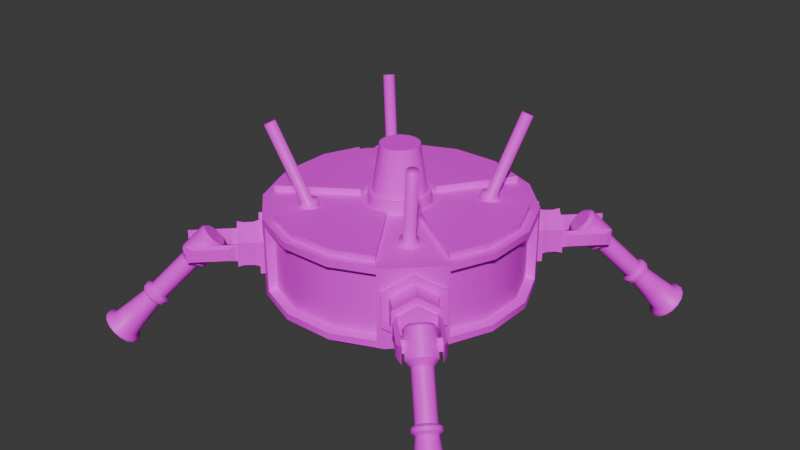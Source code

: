 # Source: JohnFog.blend  (saved by Blender 4.1.23; exported with 4.5.12 LTS)
import bpy
from mathutils import Matrix  # noqa: F401  (used for matrix-valued properties, if any)

bpy.ops.wm.read_factory_settings(use_empty=True)
scene = bpy.context.scene
scene.name = 'Scene'

# ---- collections
col_collection = bpy.data.collections.new('Collection'); scene.collection.children.link(col_collection)

# ---- images (referenced by path relative to the original .blend; pixels are not part of the script)
import os
ASSET_DIR = os.environ.get("B2B_ASSET_DIR", "")  # directory of the original .blend (textures are referenced by path, not embedded)
HERE = os.path.dirname(os.path.abspath(__file__))  # packed textures are extracted next to this script under _unpacked/

def load_image(name, relpath, width, height, colorspace="sRGB"):
    """Load a texture the original file referenced (path relative to the .blend, or extracted next to this script)."""
    p = next((c for c in (os.path.join(HERE, relpath), os.path.join(ASSET_DIR, relpath)) if relpath and os.path.exists(c)), "")
    if p:
        img = bpy.data.images.load(p, check_existing=True)
        img.name = name
    else:  # same state as the original file: an image datablock whose file is absent (Cycles renders it pink)
        img = bpy.data.images.new(name, width, height)
        img.source = "FILE"
        img.filepath = "//" + (relpath or name)
    img.colorspace_settings.name = colorspace
    return img
img_texcleanerr = load_image('TexCleanerr', 'textures/TexCleanerr.png', 1024, 1024, 'sRGB')

# ---- materials (node trees are filled in below, after node groups)
mat_matcleaner = bpy.data.materials.new('MatCleaner')
mat_matcleaner.use_transparent_shadow = False

# ---- node groups
ng_auto_smooth = bpy.data.node_groups.new('Auto Smooth', 'GeometryNodeTree')
_s = ng_auto_smooth.interface.new_socket(name='Geometry', in_out='OUTPUT', socket_type='NodeSocketGeometry')
_s = ng_auto_smooth.interface.new_socket(name='Geometry', in_out='INPUT', socket_type='NodeSocketGeometry')
_s = ng_auto_smooth.interface.new_socket(name='Angle', in_out='INPUT', socket_type='NodeSocketFloat')
_s.subtype = 'ANGLE'
_s.min_value = 0.0
_s.max_value = 3.142
ng_auto_smooth.is_modifier = True
_N = ng_auto_smooth.nodes; _L = ng_auto_smooth.links
n0 = _N.new('NodeGroupOutput'); n0.name = 'Group Output'; n0.location = (480, -100)
n1 = _N.new('NodeGroupInput'); n1.name = 'Group Input'; n1.location = (-420, -300)
n2 = _N.new('NodeGroupInput'); n2.name = 'Group Input.001'; n2.location = (-60, -100)
n3 = _N.new('GeometryNodeSetShadeSmooth'); n3.name = 'Set Shade Smooth'; n3.location = (120, -100)
n3.domain = 'EDGE'
n4 = _N.new('GeometryNodeSetShadeSmooth'); n4.name = 'Set Shade Smooth.001'; n4.location = (300, -100)
n5 = _N.new('GeometryNodeInputMeshEdgeAngle'); n5.name = 'Edge Angle'; n5.location = (-420, -220)
n6 = _N.new('GeometryNodeInputEdgeSmooth'); n6.name = 'Is Edge Smooth'; n6.location = (-60, -160)
n7 = _N.new('GeometryNodeInputShadeSmooth'); n7.name = 'Is Face Smooth'; n7.location = (-240, -340)
n8 = _N.new('FunctionNodeBooleanMath'); n8.name = 'Boolean Math'; n8.location = (-60, -220)
n9 = _N.new('FunctionNodeCompare'); n9.name = 'Compare'; n9.location = (-240, -180)
n9.operation = 'LESS_EQUAL'
_L.new(n5.outputs[0], n9.inputs[0])
_L.new(n4.outputs[0], n0.inputs[0])
_L.new(n1.outputs[1], n9.inputs[1])
_L.new(n9.outputs[0], n8.inputs[0])
_L.new(n7.outputs[0], n8.inputs[1])
_L.new(n2.outputs[0], n3.inputs[0])
_L.new(n6.outputs[0], n3.inputs[1])
_L.new(n3.outputs[0], n4.inputs[0])
_L.new(n8.outputs[0], n3.inputs[2])
n0.is_active_output = True

# ---- material node trees
mat_matcleaner.use_nodes = True; mat_matcleaner.node_tree.nodes.clear()
_N = mat_matcleaner.node_tree.nodes; _L = mat_matcleaner.node_tree.links
n0 = _N.new('ShaderNodeBsdfPrincipled'); n0.name = 'Principled BSDF'; n0.location = (10, 300)
n0.inputs[3].default_value = 1.45
n1 = _N.new('ShaderNodeOutputMaterial'); n1.name = 'Material Output'; n1.location = (300, 300)
n2 = _N.new('ShaderNodeTexImage'); n2.name = 'Image Texture'; n2.location = (-408, 126)
n2.image = img_texcleanerr
_L.new(n0.outputs[0], n1.inputs[0])
_L.new(n2.outputs[0], n0.inputs[0])
n1.is_active_output = True

# ---- world
world_world = bpy.data.worlds.new('World'); scene.world = world_world
world_world.use_nodes = True; world_world.node_tree.nodes.clear()
_N = world_world.node_tree.nodes; _L = world_world.node_tree.links
n0 = _N.new('ShaderNodeOutputWorld'); n0.name = 'World Output'; n0.location = (300, 300)
n1 = _N.new('ShaderNodeBackground'); n1.name = 'Background'; n1.location = (10, 300)
n1.inputs[0].default_value = (0.05088, 0.05088, 0.05088, 1.0)
_L.new(n1.outputs[0], n0.inputs[0])
n0.is_active_output = True
world_world.color = (0.05088, 0.05088, 0.05088)
world_world.use_sun_shadow = False
world_world.sun_shadow_jitter_overblur = 0.0

# ---- meshes
me_cylinder_002 = bpy.data.meshes.new('Cylinder.002')
me_cylinder_002.from_pydata([(1.46e-07, 1.0, 3.676), (0.3827, 0.9239, 3.676), (0.7071, 0.7071, 3.676), (0.9239, 0.3827, 3.676), (1.0, 3.539e-08, 3.676), (0.9239, -0.3827, 3.676), (0.7071, -0.7071, 3.676), (0.3827, -0.9239, 3.676), (1.46e-07, -1.0, 3.676), (-0.3827, -0.9239, 3.676), (-0.7071, -0.7071, 3.676), (-0.9239, -0.3827, 3.676), (-1.0, 3.539e-08, 3.676), (-0.9239, 0.3827, 3.676), (-0.7071, 0.7071, 3.676), (-0.3827, 0.9239, 3.676), (1.5e-07, 0.6698, 3.281), (0.2563, 0.6188, 3.281), (0.4736, 0.4736, 3.281), (0.6188, 0.2563, 3.281), (0.6698, -4.334e-08, 3.281), (0.6188, -0.2563, 3.281), (0.4736, -0.4736, 3.281), (0.2563, -0.6188, 3.281), (1.5e-07, -0.6698, 3.281), (-0.2563, -0.6188, 3.281), (-0.4736, -0.4736, 3.281), (-0.6188, -0.2563, 3.281), (-0.6698, -4.334e-08, 3.281), (-0.6188, 0.2563, 3.281), (-0.4736, 0.4736, 3.281), (-0.2563, 0.6188, 3.281), (1.5e-07, 0.6698, 0.1622), (0.2563, 0.6188, 0.1622), (0.4736, 0.4736, 0.1622), (0.6188, 0.2563, 0.1622), (0.6698, -4.334e-08, 0.1622), (0.6188, -0.2563, 0.1622), (0.4736, -0.4736, 0.1622), (0.2563, -0.6188, 0.1622), (1.5e-07, -0.6698, 0.1622), (-0.2563, -0.6188, 0.1622), (-0.4736, -0.4736, 0.1622), (-0.6188, -0.2563, 0.1622), (-0.6698, -4.334e-08, 0.1622), (-0.6188, 0.2563, 0.1622), (-0.4736, 0.4736, 0.1622), (-0.2563, 0.6188, 0.1622), (1.483e-07, 0.6894, -0.4508), (0.2638, 0.6369, -0.4508), (0.4875, 0.4875, -0.4508), (0.6369, 0.2638, -0.4508), (0.6894, 1.977e-08, -0.4508), (0.6369, -0.2638, -0.4508), (0.4875, -0.4875, -0.4508), (0.2638, -0.6369, -0.4508), (1.483e-07, -0.6894, -0.4508), (-0.2638, -0.6369, -0.4508), (-0.4875, -0.4875, -0.4508), (-0.6369, -0.2638, -0.4508), (-0.6894, 1.977e-08, -0.4508), (-0.6369, 0.2638, -0.4508), (-0.4875, 0.4875, -0.4508), (-0.2638, 0.6369, -0.4508), (0.7186, -0.7186, -3.195), (-0.3889, -0.9389, -3.195), (0.5187, 1.252, -3.625), (0.9584, 0.9584, -3.625), (1.252, 0.5187, -3.625), (0.9584, -0.9584, -3.625), (0.5187, -1.252, -3.625), (0.9389, -0.3889, -3.195), (-0.7186, -0.7186, -3.195), (-0.9389, -0.3889, -3.195), (-0.9389, 0.3889, -3.195), (-0.7186, 0.7186, -3.195), (1.252, -0.5187, -3.625), (-1.252, -0.5187, -3.625), (-1.252, 0.5187, -3.625), (0.9389, 0.3889, -3.195), (1.016, -1.007e-07, -3.195), (-1.016, -1.007e-07, -3.195), (-0.3889, 0.9389, -3.195), (-4.006e-07, 1.355, -3.625), (-0.5187, -1.252, -3.625), (-0.9584, -0.9584, -3.625), (-1.355, 8.362e-08, -3.625), (-0.5187, 1.252, -3.625), (-2.237e-07, 1.016, -3.195), (0.3889, 0.9389, -3.195), (0.7186, 0.7186, -3.195), (0.3889, -0.9389, -3.195), (-2.237e-07, -1.016, -3.195), (-3.485e-07, 1.321, -3.428), (0.5057, 1.221, -3.428), (0.9344, 0.9344, -3.428), (1.221, 0.5057, -3.428), (1.321, 8.019e-08, -3.428), (1.221, -0.5057, -3.428), (0.9344, -0.9344, -3.428), (0.5057, -1.221, -3.428), (-3.485e-07, -1.321, -3.428), (-0.5057, -1.221, -3.428), (-0.9344, -0.9344, -3.428), (-1.221, -0.5057, -3.428), (-1.321, 8.019e-08, -3.428), (-1.221, 0.5057, -3.428), (-0.9344, 0.9344, -3.428), (-0.5057, 1.221, -3.428), (1.355, 8.362e-08, -3.625), (-4.006e-07, -1.355, -3.625), (-0.9584, 0.9584, -3.625), (0.603, -0.603, -1.823), (-0.3263, -0.7879, -1.823), (-0.7879, -0.3263, -1.823), (-0.603, -0.603, -1.823), (0.7879, -0.3263, -1.823), (-0.7879, 0.3263, -1.823), (-0.603, 0.603, -1.823), (0.8528, -4.045e-08, -1.823), (0.7879, 0.3263, -1.823), (-0.8528, -4.045e-08, -1.823), (-0.3263, 0.7879, -1.823), (0.3263, -0.7879, -1.823), (-3.771e-08, -0.8528, -1.823), (0.3263, 0.7879, -1.823), (-3.771e-08, 0.8528, -1.823), (0.603, 0.603, -1.823), (0.6489, 0.6489, -0.02125), (0.651, 0.651, -0.2712), (0.9207, -5.495e-08, -0.2712), (0.9177, -8.187e-08, -0.02125), (0.8479, -0.3512, -0.02125), (0.8506, -0.3523, -0.2712), (0.3512, -0.8479, -0.02125), (0.3523, -0.8506, -0.2712), (-0.3523, -0.8506, -0.2712), (-0.3512, -0.8479, -0.02125), (-0.6489, -0.6489, -0.02125), (-0.651, -0.651, -0.2712), (-0.9177, -8.187e-08, -0.02125), (-0.9207, -5.495e-08, -0.2712), (-0.6489, 0.6489, -0.02125), (-0.651, 0.651, -0.2712), (2.194e-07, 0.9207, -0.2712), (2.216e-07, 0.9177, -0.02125), (0.3512, 0.8479, -0.02125), (0.3523, 0.8506, -0.2712), (0.8479, 0.3512, -0.02125), (0.8506, 0.3523, -0.2712), (0.6489, -0.6489, -0.02125), (0.651, -0.651, -0.2712), (2.216e-07, -0.9177, -0.02125), (2.194e-07, -0.9207, -0.2712), (-0.8479, -0.3512, -0.02125), (-0.8506, -0.3523, -0.2712), (-0.8479, 0.3512, -0.02125), (-0.8506, 0.3523, -0.2712), (-0.3523, 0.8506, -0.2712), (-0.3512, 0.8479, -0.02125), (1.378e-07, 0.7975, 5.676), (1.46e-07, 1.0, 5.477), (0.3052, 0.7368, 5.676), (0.3827, 0.9239, 5.477), (0.5639, 0.5639, 5.676), (0.7071, 0.7071, 5.477), (0.7368, 0.3052, 5.676), (0.9239, 0.3827, 5.477), (0.7975, 4.098e-08, 5.676), (1.0, 3.539e-08, 5.477), (0.7368, -0.3052, 5.676), (0.9239, -0.3827, 5.477), (0.5639, -0.5639, 5.676), (0.7071, -0.7071, 5.477), (0.3052, -0.7368, 5.676), (0.3827, -0.9239, 5.477), (2.868e-07, -0.7975, 5.676), (1.46e-07, -1.0, 5.477), (-0.3052, -0.7368, 5.676), (-0.3827, -0.9239, 5.477), (-0.5639, -0.5639, 5.676), (-0.7071, -0.7071, 5.477), (-0.7368, -0.3052, 5.676), (-0.9239, -0.3827, 5.477), (-0.7975, 4.47e-08, 5.676), (-1.0, 3.539e-08, 5.477), (-0.7368, 0.3052, 5.676), (-0.9239, 0.3827, 5.477), (-0.5639, 0.5639, 5.676), (-0.7071, 0.7071, 5.477), (-0.3052, 0.7368, 5.676), (-0.3827, 0.9239, 5.477)], [], [(15, 191, 161, 0), (2, 165, 167, 3), (3, 167, 169, 4), (4, 169, 171, 5), (5, 171, 173, 6), (6, 173, 175, 7), (7, 175, 177, 8), (8, 177, 179, 9), (9, 179, 181, 10), (10, 181, 183, 11), (11, 183, 185, 12), (12, 185, 187, 13), (13, 187, 189, 14), (14, 189, 191, 15), (0, 161, 163, 1), (1, 163, 165, 2), (5, 6, 22, 21), (28, 29, 45, 44), (10, 11, 27, 26), (15, 0, 16, 31), (3, 4, 20, 19), (8, 9, 25, 24), (13, 14, 30, 29), (1, 2, 18, 17), (6, 7, 23, 22), (11, 12, 28, 27), (4, 5, 21, 20), (9, 10, 26, 25), (14, 15, 31, 30), (2, 3, 19, 18), (7, 8, 24, 23), (12, 13, 29, 28), (0, 1, 17, 16), (130, 133, 53, 52), (21, 22, 38, 37), (29, 30, 46, 45), (22, 23, 39, 38), (30, 31, 47, 46), (23, 24, 40, 39), (16, 17, 33, 32), (31, 16, 32, 47), (24, 25, 41, 40), (17, 18, 34, 33), (25, 26, 42, 41), (18, 19, 35, 34), (26, 27, 43, 42), (19, 20, 36, 35), (27, 28, 44, 43), (20, 21, 37, 36), (139, 155, 59, 58), (149, 130, 52, 51), (141, 157, 61, 60), (35, 36, 131, 148), (43, 44, 140, 154), (133, 151, 54, 53), (143, 158, 63, 62), (135, 153, 56, 55), (45, 46, 142, 156), (38, 39, 134, 150), (158, 144, 48, 63), (153, 136, 57, 56), (129, 149, 51, 50), (40, 41, 137, 152), (155, 141, 60, 59), (115, 114, 73, 72), (39, 40, 152, 134), (144, 147, 49, 48), (136, 139, 58, 57), (157, 143, 62, 61), (151, 135, 55, 54), (47, 32, 145, 159), (32, 33, 146, 145), (42, 43, 154, 138), (34, 35, 148, 128), (41, 42, 138, 137), (147, 129, 50, 49), (44, 45, 156, 140), (37, 38, 150, 132), (46, 47, 159, 142), (36, 37, 132, 131), (120, 119, 80, 79), (114, 121, 81, 73), (119, 116, 71, 80), (121, 117, 74, 81), (116, 112, 64, 71), (117, 118, 75, 74), (112, 123, 91, 64), (118, 122, 82, 75), (123, 124, 92, 91), (126, 125, 89, 88), (122, 126, 88, 82), (124, 113, 65, 92), (125, 127, 90, 89), (113, 115, 72, 65), (127, 120, 79, 90), (88, 89, 94, 93), (98, 99, 69, 76), (82, 88, 93, 108), (92, 65, 102, 101), (89, 90, 95, 94), (65, 72, 103, 102), (90, 79, 96, 95), (72, 73, 104, 103), (79, 80, 97, 96), (73, 81, 105, 104), (80, 71, 98, 97), (81, 74, 106, 105), (71, 64, 99, 98), (74, 75, 107, 106), (64, 91, 100, 99), (75, 82, 108, 107), (91, 92, 101, 100), (106, 107, 111, 78), (99, 100, 70, 69), (107, 108, 87, 111), (100, 101, 110, 70), (93, 94, 66, 83), (108, 93, 83, 87), (101, 102, 84, 110), (94, 95, 67, 66), (102, 103, 85, 84), (95, 96, 68, 67), (103, 104, 77, 85), (96, 97, 109, 68), (104, 105, 86, 77), (97, 98, 76, 109), (105, 106, 78, 86), (50, 51, 120, 127), (57, 58, 115, 113), (49, 50, 127, 125), (56, 57, 113, 124), (63, 48, 126, 122), (48, 49, 125, 126), (55, 56, 124, 123), (62, 63, 122, 118), (54, 55, 123, 112), (61, 62, 118, 117), (53, 54, 112, 116), (60, 61, 117, 121), (52, 53, 116, 119), (59, 60, 121, 114), (51, 52, 119, 120), (58, 59, 114, 115), (131, 132, 133, 130), (137, 138, 139, 136), (145, 146, 147, 144), (159, 145, 144, 158), (146, 128, 129, 147), (128, 148, 149, 129), (148, 131, 130, 149), (132, 150, 151, 133), (150, 134, 135, 151), (134, 152, 153, 135), (152, 137, 136, 153), (138, 154, 155, 139), (154, 140, 141, 155), (140, 156, 157, 141), (156, 142, 143, 157), (142, 159, 158, 143), (33, 34, 128, 146), (163, 161, 160, 162), (165, 163, 162, 164), (167, 165, 164, 166), (169, 167, 166, 168), (171, 169, 168, 170), (173, 171, 170, 172), (175, 173, 172, 174), (177, 175, 174, 176), (179, 177, 176, 178), (181, 179, 178, 180), (183, 181, 180, 182), (185, 183, 182, 184), (187, 185, 184, 186), (189, 187, 186, 188), (191, 189, 188, 190), (161, 191, 190, 160), (162, 160, 190, 188, 186, 184, 182, 180, 178, 176, 174, 172, 170, 168, 166, 164)])
me_cylinder_002.polygons.foreach_set('use_smooth', [True] * 177)
_k = set([(0, 1), (0, 15), (1, 2), (2, 3), (3, 4), (4, 5), (5, 6), (6, 7), (7, 8), (8, 9), (9, 10), (10, 11), (11, 12), (12, 13), (13, 14), (14, 15), (16, 17), (16, 31), (17, 18), (18, 19), (19, 20), (20, 21), (21, 22), (22, 23), (23, 24), (24, 25), (25, 26), (26, 27), (27, 28), (28, 29), (29, 30), (30, 31), (32, 33), (32, 47), (33, 34), (34, 35), (35, 36), (36, 37), (37, 38), (38, 39), (39, 40), (40, 41), (41, 42), (42, 43), (43, 44), (44, 45), (45, 46), (46, 47), (48, 49), (48, 63), (49, 50), (50, 51), (51, 52), (52, 53), (53, 54), (54, 55), (55, 56), (56, 57), (57, 58), (58, 59), (59, 60), (60, 61), (61, 62), (62, 63), (128, 146), (128, 148), (129, 147), (129, 149), (130, 133), (130, 149), (131, 132), (131, 148), (132, 150), (133, 151), (134, 150), (134, 152), (135, 151), (135, 153), (136, 139), (136, 153), (137, 138), (137, 152), (138, 154), (139, 155), (140, 154), (140, 156), (141, 155), (141, 157), (142, 156), (142, 159), (143, 157), (143, 158), (144, 147), (144, 158), (145, 146), (145, 159), (160, 162), (160, 190), (161, 163), (161, 191), (162, 164), (163, 165), (164, 166), (165, 167), (166, 168), (167, 169), (168, 170), (169, 171), (170, 172), (171, 173), (172, 174), (173, 175), (174, 176), (175, 177), (176, 178), (177, 179), (178, 180), (179, 181), (180, 182), (181, 183), (182, 184), (183, 185), (184, 186), (185, 187), (186, 188), (187, 189), (188, 190), (189, 191)])
me_cylinder_002.attributes.new('sharp_edge', 'BOOLEAN', 'EDGE').data.foreach_set('value', [ (min(e.vertices), max(e.vertices)) in _k for e in me_cylinder_002.edges])
_uv = me_cylinder_002.uv_layers.new(name='UVMap')
_uv.uv.foreach_set('vector', [0.793, 0.905, 0.793, 0.905, 0.793, 0.905, 0.793, 0.905, 0.793, 0.905, 0.793, 0.905, 0.793, 0.905, 0.793, 0.905, 0.793, 0.905, 0.793, 0.905, 0.793, 0.905, 0.793, 0.905, 0.793, 0.905, 0.793, 0.905, 0.793, 0.905, 0.793, 0.905, 0.793, 0.905, 0.793, 0.905, 0.793, 0.905, 0.793, 0.905, 0.793, 0.905, 0.793, 0.905, 0.793, 0.905, 0.793, 0.905, 0.793, 0.905, 0.793, 0.905, 0.793, 0.905, 0.793, 0.905, 0.793, 0.905, 0.793, 0.905, 0.793, 0.905, 0.793, 0.905, 0.793, 0.905, 0.793, 0.905, 0.793, 0.905, 0.793, 0.905, 0.793, 0.905, 0.793, 0.905, 0.793, 0.905, 0.793, 0.905, 0.793, 0.905, 0.793, 0.905, 0.793, 0.905, 0.793, 0.905, 0.793, 0.905, 0.793, 0.905, 0.793, 0.905, 0.793, 0.905, 0.793, 0.905, 0.793, 0.905, 0.793, 0.905, 0.793, 0.905, 0.793, 0.905, 0.793, 0.905, 0.793, 0.905, 0.793, 0.905, 0.793, 0.905, 0.793, 0.905, 0.793, 0.905, 0.793, 0.905, 0.793, 0.905, 0.793, 0.905, 0.793, 0.905, 0.793, 0.905, 0.793, 0.905, 0.793, 0.905, 0.793, 0.905, 0.793, 0.905, 0.9465, 0.9465, 0.9465, 0.9465, 0.9465, 0.9465, 0.9465, 0.9465, 0.793, 0.905, 0.793, 0.905, 0.793, 0.905, 0.793, 0.905, 0.793, 0.905, 0.793, 0.905, 0.793, 0.905, 0.793, 0.905, 0.793, 0.905, 0.793, 0.905, 0.793, 0.905, 0.793, 0.905, 0.793, 0.905, 0.793, 0.905, 0.793, 0.905, 0.793, 0.905, 0.793, 0.905, 0.793, 0.905, 0.793, 0.905, 0.793, 0.905, 0.793, 0.905, 0.793, 0.905, 0.793, 0.905, 0.793, 0.905, 0.793, 0.905, 0.793, 0.905, 0.793, 0.905, 0.793, 0.905, 0.793, 0.905, 0.793, 0.905, 0.793, 0.905, 0.793, 0.905, 0.793, 0.905, 0.793, 0.905, 0.793, 0.905, 0.793, 0.905, 0.793, 0.905, 0.793, 0.905, 0.793, 0.905, 0.793, 0.905, 0.793, 0.905, 0.793, 0.905, 0.793, 0.905, 0.793, 0.905, 0.793, 0.905, 0.793, 0.905, 0.793, 0.905, 0.793, 0.905, 0.793, 0.905, 0.793, 0.905, 0.793, 0.905, 0.793, 0.905, 0.793, 0.905, 0.793, 0.905, 0.793, 0.905, 0.793, 0.905, 0.793, 0.905, 0.793, 0.905, 0.793, 0.905, 0.793, 0.905, 0.793, 0.905, 0.793, 0.905, 0.793, 0.905, 0.793, 0.905, 0.9465, 0.9465, 0.9465, 0.9465, 0.9465, 0.9465, 0.9465, 0.9465, 0.9465, 0.9465, 0.9465, 0.9465, 0.9465, 0.9465, 0.9465, 0.9465, 0.9465, 0.9465, 0.9465, 0.9465, 0.9465, 0.9465, 0.9465, 0.9465, 0.9465, 0.9465, 0.9465, 0.9465, 0.9465, 0.9465, 0.9465, 0.9465, 0.9465, 0.9465, 0.9465, 0.9465, 0.9465, 0.9465, 0.9465, 0.9465, 0.9465, 0.9465, 0.9465, 0.9465, 0.9465, 0.9465, 0.9465, 0.9465, 0.9465, 0.9465, 0.9465, 0.9465, 0.9465, 0.9465, 0.9465, 0.9465, 0.9465, 0.9465, 0.9465, 0.9465, 0.9465, 0.9465, 0.9465, 0.9465, 0.9465, 0.9465, 0.9465, 0.9465, 0.9465, 0.9465, 0.9465, 0.9465, 0.9465, 0.9465, 0.9465, 0.9465, 0.9465, 0.9465, 0.9465, 0.9465, 0.9465, 0.9465, 0.9465, 0.9465, 0.9465, 0.9465, 0.9465, 0.9465, 0.9465, 0.9465, 0.9465, 0.9465, 0.9465, 0.9465, 0.9465, 0.9465, 0.9465, 0.9465, 0.9465, 0.9465, 0.9465, 0.9465, 0.9465, 0.9465, 0.9465, 0.9465, 0.9465, 0.9465, 0.9465, 0.9465, 0.9465, 0.9465, 0.9465, 0.9465, 0.9465, 0.9465, 0.9465, 0.9465, 0.9465, 0.9465, 0.793, 0.905, 0.793, 0.905, 0.793, 0.905, 0.793, 0.905, 0.793, 0.905, 0.793, 0.905, 0.793, 0.905, 0.793, 0.905, 0.793, 0.905, 0.793, 0.905, 0.793, 0.905, 0.793, 0.905, 0.793, 0.905, 0.793, 0.905, 0.793, 0.905, 0.793, 0.905, 0.793, 0.905, 0.793, 0.905, 0.793, 0.905, 0.793, 0.905, 0.793, 0.905, 0.793, 0.905, 0.793, 0.905, 0.793, 0.905, 0.793, 0.905, 0.793, 0.905, 0.793, 0.905, 0.793, 0.905, 0.793, 0.905, 0.793, 0.905, 0.793, 0.905, 0.793, 0.905, 0.793, 0.905, 0.793, 0.905, 0.793, 0.905, 0.793, 0.905, 0.793, 0.905, 0.793, 0.905, 0.793, 0.905, 0.793, 0.905, 0.793, 0.905, 0.793, 0.905, 0.793, 0.905, 0.793, 0.905, 0.793, 0.905, 0.793, 0.905, 0.793, 0.905, 0.793, 0.905, 0.793, 0.905, 0.793, 0.905, 0.793, 0.905, 0.793, 0.905, 0.793, 0.905, 0.793, 0.905, 0.793, 0.905, 0.793, 0.905, 0.793, 0.905, 0.793, 0.905, 0.793, 0.905, 0.793, 0.905, 0.9465, 0.9465, 0.9465, 0.9465, 0.9465, 0.9465, 0.9465, 0.9465, 0.793, 0.905, 0.793, 0.905, 0.793, 0.905, 0.793, 0.905, 0.793, 0.905, 0.793, 0.905, 0.793, 0.905, 0.793, 0.905, 0.793, 0.905, 0.793, 0.905, 0.793, 0.905, 0.793, 0.905, 0.793, 0.905, 0.793, 0.905, 0.793, 0.905, 0.793, 0.905, 0.793, 0.905, 0.793, 0.905, 0.793, 0.905, 0.793, 0.905, 0.793, 0.905, 0.793, 0.905, 0.793, 0.905, 0.793, 0.905, 0.793, 0.905, 0.793, 0.905, 0.793, 0.905, 0.793, 0.905, 0.793, 0.905, 0.793, 0.905, 0.793, 0.905, 0.793, 0.905, 0.793, 0.905, 0.793, 0.905, 0.793, 0.905, 0.793, 0.905, 0.793, 0.905, 0.793, 0.905, 0.793, 0.905, 0.793, 0.905, 0.793, 0.905, 0.793, 0.905, 0.793, 0.905, 0.793, 0.905, 0.793, 0.905, 0.793, 0.905, 0.793, 0.905, 0.793, 0.905, 0.793, 0.905, 0.793, 0.905, 0.793, 0.905, 0.793, 0.905, 0.793, 0.905, 0.793, 0.905, 0.793, 0.905, 0.793, 0.905, 0.793, 0.905, 0.793, 0.905, 0.793, 0.905, 0.793, 0.905, 0.9465, 0.9465, 0.9465, 0.9465, 0.9465, 0.9465, 0.9465, 0.9465, 0.9465, 0.9465, 0.9465, 0.9465, 0.9465, 0.9465, 0.9465, 0.9465, 0.9465, 0.9465, 0.9465, 0.9465, 0.9465, 0.9465, 0.9465, 0.9465, 0.9465, 0.9465, 0.9465, 0.9465, 0.9465, 0.9465, 0.9465, 0.9465, 0.9465, 0.9465, 0.9465, 0.9465, 0.9465, 0.9465, 0.9465, 0.9465, 0.9465, 0.9465, 0.9465, 0.9465, 0.9465, 0.9465, 0.9465, 0.9465, 0.9465, 0.9465, 0.9465, 0.9465, 0.9465, 0.9465, 0.9465, 0.9465, 0.9465, 0.9465, 0.9465, 0.9465, 0.9465, 0.9465, 0.9465, 0.9465, 0.9465, 0.9465, 0.9465, 0.9465, 0.9465, 0.9465, 0.9465, 0.9465, 0.9465, 0.9465, 0.9465, 0.9465, 0.9465, 0.9465, 0.9465, 0.9465, 0.9465, 0.9465, 0.9465, 0.9465, 0.9465, 0.9465, 0.9465, 0.9465, 0.9465, 0.9465, 0.9465, 0.9465, 0.9465, 0.9465, 0.9465, 0.9465, 0.9465, 0.9465, 0.9465, 0.9465, 0.9465, 0.9465, 0.9465, 0.9465, 0.9465, 0.9465, 0.9465, 0.9465, 0.9465, 0.9465, 0.9465, 0.9465, 0.9465, 0.9465, 0.9465, 0.9465, 0.9465, 0.9465, 0.9465, 0.9465, 0.793, 0.905, 0.793, 0.905, 0.793, 0.905, 0.793, 0.905, 0.793, 0.905, 0.793, 0.905, 0.793, 0.905, 0.793, 0.905, 0.793, 0.905, 0.793, 0.905, 0.793, 0.905, 0.793, 0.905, 0.793, 0.905, 0.793, 0.905, 0.793, 0.905, 0.793, 0.905, 0.793, 0.905, 0.793, 0.905, 0.793, 0.905, 0.793, 0.905, 0.793, 0.905, 0.793, 0.905, 0.793, 0.905, 0.793, 0.905, 0.793, 0.905, 0.793, 0.905, 0.793, 0.905, 0.793, 0.905, 0.793, 0.905, 0.793, 0.905, 0.793, 0.905, 0.793, 0.905, 0.793, 0.905, 0.793, 0.905, 0.793, 0.905, 0.793, 0.905, 0.793, 0.905, 0.793, 0.905, 0.793, 0.905, 0.793, 0.905, 0.793, 0.905, 0.793, 0.905, 0.793, 0.905, 0.793, 0.905, 0.793, 0.905, 0.793, 0.905, 0.793, 0.905, 0.793, 0.905, 0.793, 0.905, 0.793, 0.905, 0.793, 0.905, 0.793, 0.905, 0.793, 0.905, 0.793, 0.905, 0.793, 0.905, 0.793, 0.905, 0.793, 0.905, 0.793, 0.905, 0.793, 0.905, 0.793, 0.905, 0.793, 0.905, 0.793, 0.905, 0.793, 0.905, 0.793, 0.905, 0.793, 0.905, 0.793, 0.905, 0.793, 0.905, 0.793, 0.905, 0.793, 0.905, 0.793, 0.905, 0.793, 0.905, 0.793, 0.905, 0.793, 0.905, 0.793, 0.905, 0.793, 0.905, 0.793, 0.905, 0.793, 0.905, 0.793, 0.905, 0.793, 0.905, 0.793, 0.905, 0.793, 0.905, 0.793, 0.905, 0.793, 0.905, 0.793, 0.905, 0.793, 0.905, 0.793, 0.905, 0.793, 0.905, 0.793, 0.905, 0.793, 0.905, 0.793, 0.905, 0.793, 0.905, 0.793, 0.905, 0.793, 0.905, 0.793, 0.905, 0.793, 0.905, 0.793, 0.905, 0.793, 0.905, 0.793, 0.905, 0.793, 0.905, 0.793, 0.905, 0.793, 0.905, 0.793, 0.905, 0.793, 0.905, 0.793, 0.905, 0.793, 0.905, 0.793, 0.905, 0.793, 0.905, 0.793, 0.905, 0.793, 0.905, 0.793, 0.905, 0.793, 0.905, 0.793, 0.905, 0.793, 0.905, 0.793, 0.905, 0.793, 0.905, 0.793, 0.905, 0.793, 0.905, 0.793, 0.905, 0.793, 0.905, 0.793, 0.905, 0.793, 0.905, 0.793, 0.905, 0.793, 0.905, 0.793, 0.905, 0.793, 0.905, 0.793, 0.905, 0.793, 0.905, 0.793, 0.905, 0.9465, 0.9465, 0.9465, 0.9465, 0.9465, 0.9465, 0.9465, 0.9465, 0.9465, 0.9465, 0.9465, 0.9465, 0.9465, 0.9465, 0.9465, 0.9465, 0.9465, 0.9465, 0.9465, 0.9465, 0.9465, 0.9465, 0.9465, 0.9465, 0.9465, 0.9465, 0.9465, 0.9465, 0.9465, 0.9465, 0.9465, 0.9465, 0.9465, 0.9465, 0.9465, 0.9465, 0.9465, 0.9465, 0.9465, 0.9465, 0.9465, 0.9465, 0.9465, 0.9465, 0.9465, 0.9465, 0.9465, 0.9465, 0.9465, 0.9465, 0.9465, 0.9465, 0.9465, 0.9465, 0.9465, 0.9465, 0.9465, 0.9465, 0.9465, 0.9465, 0.9465, 0.9465, 0.9465, 0.9465, 0.9465, 0.9465, 0.9465, 0.9465, 0.9465, 0.9465, 0.9465, 0.9465, 0.9465, 0.9465, 0.9465, 0.9465, 0.9465, 0.9465, 0.9465, 0.9465, 0.9465, 0.9465, 0.9465, 0.9465, 0.9465, 0.9465, 0.9465, 0.9465, 0.9465, 0.9465, 0.9465, 0.9465, 0.9465, 0.9465, 0.9465, 0.9465, 0.9465, 0.9465, 0.9465, 0.9465, 0.9465, 0.9465, 0.9465, 0.9465, 0.9465, 0.9465, 0.9465, 0.9465, 0.9465, 0.9465, 0.9465, 0.9465, 0.9465, 0.9465, 0.9465, 0.9465, 0.9465, 0.9465, 0.9465, 0.9465, 0.9465, 0.9465, 0.9465, 0.9465, 0.9465, 0.9465, 0.9465, 0.9465, 0.793, 0.905, 0.793, 0.905, 0.793, 0.905, 0.793, 0.905, 0.793, 0.905, 0.793, 0.905, 0.793, 0.905, 0.793, 0.905, 0.793, 0.905, 0.793, 0.905, 0.793, 0.905, 0.793, 0.905, 0.793, 0.905, 0.793, 0.905, 0.793, 0.905, 0.793, 0.905, 0.793, 0.905, 0.793, 0.905, 0.793, 0.905, 0.793, 0.905, 0.793, 0.905, 0.793, 0.905, 0.793, 0.905, 0.793, 0.905, 0.793, 0.905, 0.793, 0.905, 0.793, 0.905, 0.793, 0.905, 0.793, 0.905, 0.793, 0.905, 0.793, 0.905, 0.793, 0.905, 0.793, 0.905, 0.793, 0.905, 0.793, 0.905, 0.793, 0.905, 0.793, 0.905, 0.793, 0.905, 0.793, 0.905, 0.793, 0.905, 0.793, 0.905, 0.793, 0.905, 0.793, 0.905, 0.793, 0.905, 0.793, 0.905, 0.793, 0.905, 0.793, 0.905, 0.793, 0.905, 0.793, 0.905, 0.793, 0.905, 0.793, 0.905, 0.793, 0.905, 0.793, 0.905, 0.793, 0.905, 0.793, 0.905, 0.793, 0.905, 0.793, 0.905, 0.793, 0.905, 0.793, 0.905, 0.793, 0.905, 0.793, 0.905, 0.793, 0.905, 0.793, 0.905, 0.793, 0.905, 0.793, 0.905, 0.793, 0.905, 0.793, 0.905, 0.793, 0.905, 0.793, 0.905, 0.793, 0.905, 0.793, 0.905, 0.793, 0.905, 0.793, 0.905, 0.793, 0.905, 0.793, 0.905, 0.793, 0.905, 0.793, 0.905, 0.793, 0.905, 0.793, 0.905, 0.793, 0.905, 0.793, 0.905, 0.793, 0.905, 0.793, 0.905, 0.793, 0.905, 0.793, 0.905, 0.793, 0.905, 0.793, 0.905, 0.793, 0.905, 0.793, 0.905, 0.793, 0.905, 0.793, 0.905, 0.793, 0.905, 0.793, 0.905, 0.793, 0.905, 0.793, 0.905, 0.793, 0.905, 0.793, 0.905, 0.793, 0.905, 0.793, 0.905, 0.793, 0.905, 0.793, 0.905, 0.793, 0.905, 0.793, 0.905, 0.793, 0.905, 0.793, 0.905, 0.793, 0.905, 0.793, 0.905, 0.793, 0.905, 0.793, 0.905, 0.793, 0.905, 0.793, 0.905, 0.793, 0.905, 0.793, 0.905, 0.793, 0.905, 0.793, 0.905, 0.793, 0.905, 0.793, 0.905, 0.793, 0.905, 0.793, 0.905, 0.793, 0.905, 0.793, 0.905, 0.793, 0.905, 0.793, 0.905, 0.793, 0.905, 0.793, 0.905, 0.793, 0.905, 0.793, 0.905, 0.793, 0.905, 0.793, 0.905, 0.793, 0.905, 0.793, 0.905, 0.793, 0.905, 0.793, 0.905, 0.793, 0.905, 0.793, 0.905, 0.793, 0.905, 0.793, 0.905, 0.793, 0.905, 0.793, 0.905, 0.793, 0.905, 0.793, 0.905, 0.793, 0.905, 0.793, 0.905, 0.793, 0.905, 0.793, 0.905, 0.793, 0.905, 0.793, 0.905, 0.793, 0.905])
me_cylinder_002.materials.append(mat_matcleaner)
me_cylinder_002.update()
me_cylinder_005 = bpy.data.meshes.new('Cylinder.005')
me_cylinder_005.from_pydata([(-5.523e-09, 0.2934, -0.8893), (-5.523e-09, 0.2934, 3.354), (0.1123, 0.2711, -0.8893), (0.1123, 0.2711, 3.354), (0.2075, 0.2075, -0.8893), (0.2075, 0.2075, 3.354), (0.2711, 0.1123, -0.8893), (0.2711, 0.1123, 3.354), (0.2934, 3.705e-09, -0.8893), (0.2934, 3.705e-09, 3.354), (0.2711, -0.1123, -0.8893), (0.2711, -0.1123, 3.354), (0.2075, -0.2075, -0.8893), (0.2075, -0.2075, 3.354), (0.1123, -0.2711, -0.8893), (0.1123, -0.2711, 3.354), (-5.523e-09, -0.2934, -0.8893), (-5.523e-09, -0.2934, 3.354), (-0.1123, -0.2711, -0.8893), (-0.1123, -0.2711, 3.354), (-0.2075, -0.2075, -0.8893), (-0.2075, -0.2075, 3.354), (-0.2711, -0.1123, -0.8893), (-0.2711, -0.1123, 3.354), (-0.2934, 3.705e-09, -0.8893), (-0.2934, 3.705e-09, 3.354), (-0.2711, 0.1123, -0.8893), (-0.2711, 0.1123, 3.354), (-0.2075, 0.2075, -0.8893), (-0.2075, 0.2075, 3.354), (-0.1123, 0.2711, -0.8893), (-0.1123, 0.2711, 3.354), (7.752e-09, 0.4968, -1.021), (0.1901, 0.459, -1.021), (0.3513, 0.3513, -1.021), (0.459, 0.1901, -1.021), (0.4968, 2.107e-09, -1.021), (0.459, -0.1901, -1.021), (0.3513, -0.3513, -1.021), (0.1901, -0.459, -1.021), (7.752e-09, -0.4968, -1.021), (-0.1901, -0.459, -1.021), (-0.3513, -0.3513, -1.021), (-0.459, -0.1901, -1.021), (-0.4968, 2.107e-09, -1.021), (-0.459, 0.1901, -1.021), (-0.3513, 0.3513, -1.021), (-0.1901, 0.459, -1.021), (7.286e-09, 0.4968, -1.444), (0.1901, 0.459, -1.444), (0.3513, 0.3513, -1.444), (0.459, 0.1901, -1.444), (0.4968, 2.107e-09, -1.444), (0.459, -0.1901, -1.444), (0.3513, -0.3513, -1.444), (0.1901, -0.459, -1.444), (7.286e-09, -0.4968, -1.444), (-0.1901, -0.459, -1.444), (-0.3513, -0.3513, -1.444), (-0.459, -0.1901, -1.444), (-0.4968, 2.107e-09, -1.444), (-0.459, 0.1901, -1.444), (-0.3513, 0.3513, -1.444), (-0.1901, 0.459, -1.444)], [], [(0, 1, 3, 2), (2, 3, 5, 4), (4, 5, 7, 6), (6, 7, 9, 8), (8, 9, 11, 10), (10, 11, 13, 12), (12, 13, 15, 14), (14, 15, 17, 16), (16, 17, 19, 18), (18, 19, 21, 20), (20, 21, 23, 22), (22, 23, 25, 24), (24, 25, 27, 26), (26, 27, 29, 28), (3, 1, 31, 29, 27, 25, 23, 21, 19, 17, 15, 13, 11, 9, 7, 5), (28, 29, 31, 30), (30, 31, 1, 0), (14, 16, 40, 39), (43, 44, 60, 59), (0, 2, 33, 32), (24, 26, 45, 44), (10, 12, 38, 37), (20, 22, 43, 42), (30, 0, 32, 47), (6, 8, 36, 35), (16, 18, 41, 40), (26, 28, 46, 45), (2, 4, 34, 33), (12, 14, 39, 38), (22, 24, 44, 43), (8, 10, 37, 36), (18, 20, 42, 41), (28, 30, 47, 46), (4, 6, 35, 34), (48, 49, 50, 51, 52, 53, 54, 55, 56, 57, 58, 59, 60, 61, 62, 63), (36, 37, 53, 52), (44, 45, 61, 60), (37, 38, 54, 53), (45, 46, 62, 61), (38, 39, 55, 54), (46, 47, 63, 62), (39, 40, 56, 55), (32, 33, 49, 48), (47, 32, 48, 63), (40, 41, 57, 56), (33, 34, 50, 49), (41, 42, 58, 57), (34, 35, 51, 50), (42, 43, 59, 58), (35, 36, 52, 51)])
me_cylinder_005.polygons.foreach_set('use_smooth', [True] * 50)
_uv = me_cylinder_005.uv_layers.new(name='UVMap')
_uv.uv.foreach_set('vector', [0.9372, 0.8011, 0.9372, 0.8011, 0.9372, 0.8011, 0.9372, 0.8011, 0.9372, 0.8011, 0.9372, 0.8011, 0.9372, 0.8011, 0.9372, 0.8011, 0.9372, 0.8011, 0.9372, 0.8011, 0.9372, 0.8011, 0.9372, 0.8011, 0.9372, 0.8011, 0.9372, 0.8011, 0.9372, 0.8011, 0.9372, 0.8011, 0.9372, 0.8011, 0.9372, 0.8011, 0.9372, 0.8011, 0.9372, 0.8011, 0.9372, 0.8011, 0.9372, 0.8011, 0.9372, 0.8011, 0.9372, 0.8011, 0.9372, 0.8011, 0.9372, 0.8011, 0.9372, 0.8011, 0.9372, 0.8011, 0.9372, 0.8011, 0.9372, 0.8011, 0.9372, 0.8011, 0.9372, 0.8011, 0.9372, 0.8011, 0.9372, 0.8011, 0.9372, 0.8011, 0.9372, 0.8011, 0.9372, 0.8011, 0.9372, 0.8011, 0.9372, 0.8011, 0.9372, 0.8011, 0.9372, 0.8011, 0.9372, 0.8011, 0.9372, 0.8011, 0.9372, 0.8011, 0.9372, 0.8011, 0.9372, 0.8011, 0.9372, 0.8011, 0.9372, 0.8011, 0.9372, 0.8011, 0.9372, 0.8011, 0.9372, 0.8011, 0.9372, 0.8011, 0.9372, 0.8011, 0.9372, 0.8011, 0.9372, 0.8011, 0.9372, 0.8011, 0.9372, 0.8011, 0.9372, 0.8011, 0.9372, 0.8011, 0.9372, 0.8011, 0.9372, 0.8011, 0.9372, 0.8011, 0.9372, 0.8011, 0.9372, 0.8011, 0.9372, 0.8011, 0.9372, 0.8011, 0.9372, 0.8011, 0.9372, 0.8011, 0.9372, 0.8011, 0.9372, 0.8011, 0.9372, 0.8011, 0.9372, 0.8011, 0.9372, 0.8011, 0.9372, 0.8011, 0.9372, 0.8011, 0.9372, 0.8011, 0.9372, 0.8011, 0.9372, 0.8011, 0.9372, 0.8011, 0.9372, 0.8011, 0.9372, 0.8011, 0.9372, 0.8011, 0.9372, 0.8011, 0.9372, 0.8011, 0.9372, 0.8011, 0.9372, 0.8011, 0.9372, 0.8011, 0.9372, 0.8011, 0.9372, 0.8011, 0.9372, 0.8011, 0.9372, 0.8011, 0.9372, 0.8011, 0.9372, 0.8011, 0.9372, 0.8011, 0.9372, 0.8011, 0.9372, 0.8011, 0.9372, 0.8011, 0.9372, 0.8011, 0.9372, 0.8011, 0.9372, 0.8011, 0.9372, 0.8011, 0.9372, 0.8011, 0.9372, 0.8011, 0.9372, 0.8011, 0.9372, 0.8011, 0.9372, 0.8011, 0.9372, 0.8011, 0.9372, 0.8011, 0.9372, 0.8011, 0.9372, 0.8011, 0.9372, 0.8011, 0.9372, 0.8011, 0.9372, 0.8011, 0.9372, 0.8011, 0.9372, 0.8011, 0.9372, 0.8011, 0.9372, 0.8011, 0.9372, 0.8011, 0.9372, 0.8011, 0.9372, 0.8011, 0.9372, 0.8011, 0.9372, 0.8011, 0.9372, 0.8011, 0.9372, 0.8011, 0.9372, 0.8011, 0.9372, 0.8011, 0.9372, 0.8011, 0.9372, 0.8011, 0.9372, 0.8011, 0.9372, 0.8011, 0.9372, 0.8011, 0.9372, 0.8011, 0.9372, 0.8011, 0.9372, 0.8011, 0.9372, 0.8011, 0.9372, 0.8011, 0.9372, 0.8011, 0.9372, 0.8011, 0.9372, 0.8011, 0.9372, 0.8011, 0.9372, 0.8011, 0.9372, 0.8011, 0.9372, 0.8011, 0.9372, 0.8011, 0.9372, 0.8011, 0.9372, 0.8011, 0.9372, 0.8011, 0.9372, 0.8011, 0.9372, 0.8011, 0.9372, 0.8011, 0.9372, 0.8011, 0.9372, 0.8011, 0.9372, 0.8011, 0.9372, 0.8011, 0.9372, 0.8011, 0.9372, 0.8011, 0.9372, 0.8011, 0.9372, 0.8011, 0.9372, 0.8011, 0.9372, 0.8011, 0.9372, 0.8011, 0.9372, 0.8011, 0.9372, 0.8011, 0.9372, 0.8011, 0.9372, 0.8011, 0.9372, 0.8011, 0.9372, 0.8011, 0.9372, 0.8011, 0.9372, 0.8011, 0.9372, 0.8011, 0.9372, 0.8011, 0.9372, 0.8011, 0.9372, 0.8011, 0.9372, 0.8011, 0.9372, 0.8011, 0.9372, 0.8011, 0.9372, 0.8011, 0.9372, 0.8011, 0.9372, 0.8011, 0.9372, 0.8011, 0.9372, 0.8011, 0.9372, 0.8011, 0.9372, 0.8011, 0.9372, 0.8011, 0.9372, 0.8011, 0.9372, 0.8011, 0.9372, 0.8011, 0.9372, 0.8011, 0.9372, 0.8011, 0.9372, 0.8011, 0.9372, 0.8011, 0.9372, 0.8011, 0.9372, 0.8011, 0.9372, 0.8011, 0.9372, 0.8011, 0.9372, 0.8011, 0.9372, 0.8011, 0.9372, 0.8011, 0.9372, 0.8011, 0.9372, 0.8011, 0.9372, 0.8011, 0.9372, 0.8011, 0.9372, 0.8011, 0.9372, 0.8011, 0.9372, 0.8011, 0.9372, 0.8011, 0.9372, 0.8011, 0.9372, 0.8011, 0.9372, 0.8011, 0.9372, 0.8011, 0.9372, 0.8011, 0.9372, 0.8011, 0.9372, 0.8011, 0.9372, 0.8011, 0.9372, 0.8011, 0.9372, 0.8011, 0.9372, 0.8011, 0.9372, 0.8011, 0.9372, 0.8011, 0.9372, 0.8011, 0.9372, 0.8011, 0.9372, 0.8011, 0.9372, 0.8011, 0.9372, 0.8011])
me_cylinder_005.materials.append(mat_matcleaner)
me_cylinder_005.update()
me_drone1mesh_009 = bpy.data.meshes.new('Drone1Mesh.009')
me_drone1mesh_009.from_pydata([(9.313e-08, 0.8176, -0.6514), (9.313e-08, 0.6223, -0.5429), (0.708, 0.4088, -0.6514), (0.5389, 0.3111, -0.5429), (0.708, -0.4088, -0.6514), (0.5389, -0.3111, -0.5429), (9.313e-08, -0.8176, -0.6514), (9.313e-08, -0.6222, -0.5429), (-0.708, -0.4088, -0.6514), (-0.5389, -0.3111, -0.5429), (-0.708, 0.4088, -0.6514), (-0.5389, 0.3111, -0.5429), (0.708, 0.4088, -0.5429), (9.313e-08, 0.8176, -0.5429), (0.708, -0.4088, -0.5429), (9.313e-08, -0.8176, -0.5429), (-0.708, -0.4088, -0.5429), (-0.708, 0.4088, -0.5429), (8.568e-08, 0.4275, -0.02849), (0.3702, 0.2138, -0.02849), (0.3702, -0.2137, -0.02849), (1.043e-07, -0.4275, -0.02849), (-0.3702, -0.2137, -0.02849), (-0.3702, 0.2138, -0.02849), (9.686e-08, 0.5775, -0.4043), (9.686e-08, 0.5739, -0.1854), (0.497, 0.287, -0.1854), (0.5001, 0.2887, -0.4043), (0.497, -0.2869, -0.1854), (0.5001, -0.2887, -0.4043), (9.686e-08, -0.5739, -0.1854), (9.686e-08, -0.5774, -0.4043), (-0.497, -0.2869, -0.1854), (-0.5001, -0.2887, -0.4043), (-0.497, 0.287, -0.1854), (-0.5001, 0.2887, -0.4043), (0.5281, 0.3049, -0.02849), (9.313e-08, 0.6099, -0.02849), (0.5281, -0.3049, -0.02849), (9.313e-08, -0.6098, -0.02849), (-0.5281, -0.3049, -0.02849), (-0.5281, 0.3049, -0.02849), (8.568e-08, 0.4275, 0.06811), (0.3702, 0.2138, 0.06811), (0.3702, -0.2137, 0.06811), (1.043e-07, -0.4275, 0.06811), (-0.3702, -0.2137, 0.06811), (-0.3702, 0.2138, 0.06811), (0.4226, -0.2137, 0.06811), (0.4226, 0.2138, 0.06811), (-0.4226, 0.2138, 0.06811), (-0.4226, -0.2137, 0.06811), (0.5188, -0.1492, 0.9784), (0.5188, -0.1492, 0.1498), (0.5188, 0.1492, 0.9784), (0.5188, 0.1492, 0.1498), (0.4226, 0.2138, -0.02849), (0.4226, -0.2139, 1.157), (0.4226, -0.2137, -0.02849), (0.4226, 0.2136, 1.157), (-0.5188, 0.1492, 0.9784), (-0.5188, 0.1492, 0.1498), (-0.5188, -0.1493, 0.9784), (-0.5188, -0.1493, 0.1498), (-0.4226, -0.2137, 1.157), (-0.4226, 0.2138, 1.157), (-0.4226, 0.2137, -0.02849), (-0.4226, -0.2138, -0.02849), (0.4357, 0.1586, 0.8199), (-0.4357, 0.1586, 0.8199), (0.4357, 0.07932, 0.9573), (-0.4357, 0.07932, 0.9573), (0.4357, -0.07931, 0.9573), (-0.4357, -0.07931, 0.9573), (0.4357, -0.1586, 0.8199), (-0.4357, -0.1586, 0.8199), (0.4357, -0.07931, 0.6826), (-0.4357, -0.07931, 0.6826), (0.4357, 0.07932, 0.6826), (-0.4357, 0.07932, 0.6826)], [], [(0, 13, 12, 2), (2, 12, 14, 4), (4, 14, 15, 6), (6, 15, 16, 8), (8, 16, 17, 10), (10, 17, 13, 0), (0, 2, 4, 6, 8, 10), (1, 3, 12, 13), (3, 5, 14, 12), (5, 7, 15, 14), (7, 9, 16, 15), (9, 11, 17, 16), (11, 1, 13, 17), (1, 11, 35, 24), (32, 30, 39, 40), (25, 34, 41, 37), (28, 26, 36, 38), (34, 32, 40, 41), (30, 28, 38, 39), (18, 23, 47, 42), (9, 7, 31, 33), (5, 3, 27, 29), (11, 9, 33, 35), (7, 5, 29, 31), (3, 1, 24, 27), (27, 24, 25, 26), (29, 27, 26, 28), (31, 29, 28, 30), (33, 31, 30, 32), (35, 33, 32, 34), (24, 35, 34, 25), (26, 25, 37, 36), (18, 19, 36, 37), (19, 20, 38, 36), (20, 21, 39, 38), (21, 22, 40, 39), (22, 23, 41, 40), (23, 18, 37, 41), (43, 42, 47, 46, 45, 44), (22, 21, 45, 46), (19, 43, 49, 56), (43, 44, 48, 49), (21, 20, 44, 45), (19, 18, 42, 43), (58, 56, 49, 48), (66, 67, 51, 50), (47, 23, 66, 50), (46, 47, 50, 51), (44, 20, 58, 48), (20, 19, 56, 58), (22, 46, 51, 67), (23, 22, 67, 66), (52, 53, 55, 54), (54, 55, 56, 59), (57, 58, 53, 52), (54, 59, 57, 52), (59, 56, 58, 57), (60, 61, 63, 62), (62, 63, 67, 64), (65, 66, 61, 60), (62, 64, 65, 60), (67, 63, 61, 66), (64, 67, 66, 65), (68, 69, 71, 70), (70, 71, 73, 72), (72, 73, 75, 74), (74, 75, 77, 76), (71, 69, 79, 77, 75, 73), (76, 77, 79, 78), (78, 79, 69, 68), (68, 70, 72, 74, 76, 78), (56, 55, 53, 58)])
me_drone1mesh_009.polygons.foreach_set('use_smooth', [True] * 72)
_k = set([(0, 2), (0, 10), (0, 13), (1, 3), (1, 11), (1, 24), (2, 4), (2, 12), (3, 5), (3, 27), (4, 6), (4, 14), (5, 7), (5, 29), (6, 8), (6, 15), (7, 9), (7, 31), (8, 10), (8, 16), (9, 11), (9, 33), (10, 17), (11, 35), (12, 13), (12, 14), (13, 17), (14, 15), (15, 16), (16, 17), (18, 19), (18, 23), (18, 42), (19, 20), (19, 43), (19, 56), (20, 21), (20, 58), (21, 22), (21, 45), (22, 23), (22, 46), (22, 67), (23, 66), (24, 25), (25, 37), (26, 27), (26, 36), (28, 29), (28, 38), (30, 31), (30, 39), (32, 33), (32, 40), (34, 35), (34, 41), (36, 37), (36, 38), (37, 41), (38, 39), (39, 40), (40, 41), (42, 43), (42, 47), (43, 49), (44, 45), (44, 48), (45, 46), (46, 51), (47, 50), (48, 49), (48, 58), (49, 56), (50, 51), (50, 66), (51, 67), (52, 53), (52, 57), (53, 58), (54, 55), (54, 59), (55, 56), (56, 58), (56, 59), (57, 58), (57, 59), (60, 61), (60, 65), (61, 66), (62, 63), (62, 64), (63, 67), (64, 65), (64, 67), (65, 66), (66, 67), (68, 69), (68, 70), (68, 78), (69, 71), (69, 79), (70, 71), (70, 72), (71, 73), (72, 73), (72, 74), (73, 75), (74, 75), (74, 76), (75, 77), (76, 77), (76, 78), (77, 79), (78, 79)])
me_drone1mesh_009.attributes.new('sharp_edge', 'BOOLEAN', 'EDGE').data.foreach_set('value', [ (min(e.vertices), max(e.vertices)) in _k for e in me_drone1mesh_009.edges])
_uv = me_drone1mesh_009.uv_layers.new(name='UV0')
_uv.uv.foreach_set('vector', [0.9552, 0.8018, 0.9552, 0.8018, 0.9552, 0.8018, 0.9552, 0.8018, 0.9552, 0.8018, 0.9552, 0.8018, 0.9552, 0.8018, 0.9552, 0.8018, 0.9552, 0.8018, 0.9552, 0.8018, 0.9552, 0.8018, 0.9552, 0.8018, 0.9552, 0.8018, 0.9552, 0.8018, 0.9552, 0.8018, 0.9552, 0.8018, 0.9552, 0.8018, 0.9552, 0.8018, 0.9552, 0.8018, 0.9552, 0.8018, 0.9552, 0.8018, 0.9552, 0.8018, 0.9552, 0.8018, 0.9552, 0.8018, 0.9552, 0.8018, 0.9552, 0.8018, 0.9552, 0.8018, 0.9552, 0.8018, 0.9552, 0.8018, 0.9552, 0.8018, 0.9552, 0.8018, 0.9552, 0.8018, 0.9552, 0.8018, 0.9552, 0.8018, 0.9552, 0.8018, 0.9552, 0.8018, 0.9552, 0.8018, 0.9552, 0.8018, 0.9552, 0.8018, 0.9552, 0.8018, 0.9552, 0.8018, 0.9552, 0.8018, 0.9552, 0.8018, 0.9552, 0.8018, 0.9552, 0.8018, 0.9552, 0.8018, 0.9552, 0.8018, 0.9552, 0.8018, 0.9552, 0.8018, 0.9552, 0.8018, 0.9552, 0.8018, 0.9552, 0.8018, 0.9552, 0.8018, 0.9552, 0.8018, 0.9552, 0.8018, 0.9552, 0.8018, 0.9552, 0.8018, 0.9552, 0.8018, 0.9552, 0.8018, 0.9552, 0.8018, 0.9552, 0.8018, 0.9552, 0.8018, 0.9552, 0.8018, 0.9552, 0.8018, 0.9552, 0.8018, 0.9552, 0.8018, 0.9552, 0.8018, 0.9552, 0.8018, 0.9552, 0.8018, 0.9552, 0.8018, 0.9552, 0.8018, 0.9552, 0.8018, 0.9552, 0.8018, 0.9552, 0.8018, 0.9552, 0.8018, 0.9552, 0.8018, 0.9552, 0.8018, 0.9552, 0.8018, 0.9552, 0.8018, 0.9552, 0.8018, 0.9552, 0.8018, 0.9552, 0.8018, 0.9552, 0.8018, 0.9552, 0.8018, 0.9552, 0.8018, 0.9552, 0.8018, 0.9552, 0.8018, 0.9552, 0.8018, 0.9552, 0.8018, 0.9552, 0.8018, 0.9552, 0.8018, 0.9552, 0.8018, 0.9552, 0.8018, 0.9552, 0.8018, 0.9552, 0.8018, 0.9552, 0.8018, 0.9552, 0.8018, 0.9552, 0.8018, 0.9552, 0.8018, 0.9552, 0.8018, 0.9552, 0.8018, 0.9552, 0.8018, 0.9552, 0.8018, 0.9552, 0.8018, 0.9552, 0.8018, 0.9552, 0.8018, 0.9552, 0.8018, 0.9552, 0.8018, 0.9552, 0.8018, 0.9552, 0.8018, 0.9552, 0.8018, 0.9552, 0.8018, 0.9552, 0.8018, 0.9552, 0.8018, 0.9552, 0.8018, 0.9552, 0.8018, 0.9552, 0.8018, 0.9552, 0.8018, 0.9552, 0.8018, 0.9552, 0.8018, 0.9552, 0.8018, 0.9552, 0.8018, 0.9552, 0.8018, 0.9552, 0.8018, 0.9552, 0.8018, 0.9552, 0.8018, 0.9552, 0.8018, 0.9552, 0.8018, 0.9552, 0.8018, 0.9552, 0.8018, 0.9552, 0.8018, 0.9552, 0.8018, 0.9552, 0.8018, 0.9552, 0.8018, 0.9552, 0.8018, 0.9552, 0.8018, 0.9552, 0.8018, 0.9552, 0.8018, 0.9552, 0.8018, 0.9552, 0.8018, 0.9552, 0.8018, 0.9552, 0.8018, 0.9552, 0.8018, 0.9552, 0.8018, 0.9552, 0.8018, 0.9552, 0.8018, 0.9552, 0.8018, 0.9552, 0.8018, 0.9552, 0.8018, 0.9552, 0.8018, 0.9552, 0.8018, 0.9552, 0.8018, 0.9552, 0.8018, 0.9552, 0.8018, 0.9552, 0.8018, 0.9552, 0.8018, 0.9552, 0.8018, 0.9552, 0.8018, 0.9552, 0.8018, 0.9552, 0.8018, 0.9552, 0.8018, 0.9552, 0.8018, 0.9552, 0.8018, 0.9552, 0.8018, 0.9552, 0.8018, 0.9552, 0.8018, 0.9552, 0.8018, 0.9552, 0.8018, 0.9552, 0.8018, 0.9552, 0.8018, 0.9552, 0.8018, 0.9552, 0.8018, 0.9552, 0.8018, 0.9552, 0.8018, 0.9552, 0.8018, 0.9552, 0.8018, 0.9552, 0.8018, 0.9552, 0.8018, 0.9552, 0.8018, 0.9552, 0.8018, 0.9552, 0.8018, 0.9552, 0.8018, 0.9552, 0.8018, 0.9552, 0.8018, 0.9552, 0.8018, 0.9552, 0.8018, 0.9552, 0.8018, 0.9552, 0.8018, 0.9552, 0.8018, 0.9552, 0.8018, 0.9552, 0.8018, 0.9552, 0.8018, 0.9552, 0.8018, 0.9552, 0.8018, 0.9552, 0.8018, 0.9552, 0.8018, 0.9552, 0.8018, 0.9552, 0.8018, 0.9552, 0.8018, 0.9552, 0.8018, 0.9552, 0.8018, 0.9552, 0.8018, 0.9552, 0.8018, 0.9552, 0.8018, 0.9552, 0.8018, 0.9552, 0.8018, 0.9552, 0.8018, 0.9552, 0.8018, 0.9552, 0.8018, 0.9552, 0.8018, 0.9552, 0.8018, 0.9552, 0.8018, 0.9552, 0.8018, 0.9552, 0.8018, 0.9552, 0.8018, 0.9552, 0.8018, 0.9552, 0.8018, 0.9552, 0.8018, 0.9552, 0.8018, 0.9552, 0.8018, 0.9552, 0.8018, 0.9552, 0.8018, 0.9552, 0.8018, 0.9552, 0.8018, 0.9552, 0.8018, 0.9552, 0.8018, 0.9552, 0.8018, 0.9552, 0.8018, 0.9552, 0.8018, 0.9552, 0.8018, 0.9552, 0.8018, 0.9552, 0.8018, 0.9552, 0.8018, 0.9552, 0.8018, 0.9552, 0.8018, 0.9552, 0.8018, 0.9552, 0.8018, 0.9552, 0.8018, 0.9552, 0.8018, 0.9552, 0.8018, 0.9552, 0.8018, 0.9552, 0.8018, 0.9552, 0.8018, 0.9552, 0.8018, 0.9552, 0.8018, 0.9552, 0.8018, 0.9552, 0.8018, 0.9552, 0.8018, 0.9552, 0.8018, 0.9552, 0.8018, 0.9552, 0.8018, 0.9552, 0.8018, 0.9552, 0.8018, 0.9552, 0.8018, 0.9552, 0.8018, 0.9552, 0.8018, 0.965, 0.8067, 0.965, 0.8067, 0.965, 0.8067, 0.965, 0.8067, 0.965, 0.8067, 0.965, 0.8067, 0.965, 0.8067, 0.965, 0.8067, 0.965, 0.8067, 0.965, 0.8067, 0.965, 0.8067, 0.965, 0.8067, 0.965, 0.8067, 0.965, 0.8067, 0.965, 0.8067, 0.965, 0.8067, 0.965, 0.8067, 0.965, 0.8067, 0.965, 0.8067, 0.965, 0.8067, 0.965, 0.8067, 0.965, 0.8067, 0.965, 0.8067, 0.965, 0.8067, 0.965, 0.8067, 0.965, 0.8067, 0.965, 0.8067, 0.965, 0.8067, 0.965, 0.8067, 0.965, 0.8067, 0.965, 0.8067, 0.965, 0.8067, 0.965, 0.8067, 0.965, 0.8067, 0.965, 0.8067, 0.965, 0.8067, 0.9552, 0.8018, 0.9552, 0.8018, 0.9552, 0.8018, 0.9552, 0.8018])
_uv.active_render = True
_uv = me_drone1mesh_009.uv_layers.new(name='UVMap')
_uv.uv.foreach_set('vector', [1.0, 0.5, 1.0, 1.0, 0.8333, 1.0, 0.8333, 0.5, 0.8333, 0.5, 0.8333, 1.0, 0.6667, 1.0, 0.6667, 0.5, 0.6667, 0.5, 0.6667, 1.0, 0.5, 1.0, 0.5, 0.5, 0.5, 0.5, 0.5, 1.0, 0.3333, 1.0, 0.3333, 0.5, 0.3333, 0.5, 0.3333, 1.0, 0.1667, 1.0, 0.1667, 0.5, 0.1667, 0.5, 0.1667, 1.0, -8.941e-08, 1.0, -8.941e-08, 0.5, 0.75, 0.49, 0.9578, 0.37, 0.9578, 0.13, 0.75, 0.01, 0.5422, 0.13, 0.5422, 0.37, 0.25, 0.4327, 0.4082, 0.3413, 0.4578, 0.37, 0.25, 0.49, 0.4082, 0.3413, 0.4082, 0.1587, 0.4578, 0.13, 0.4578, 0.37, 0.4082, 0.1587, 0.25, 0.06734, 0.25, 0.01, 0.4578, 0.13, 0.25, 0.06734, 0.09181, 0.1587, 0.04215, 0.13, 0.25, 0.01, 0.09181, 0.1587, 0.09181, 0.3413, 0.04215, 0.37, 0.04215, 0.13, 0.09181, 0.3413, 0.25, 0.4327, 0.25, 0.49, 0.04215, 0.37, 0.25, 0.4327, 0.09181, 0.3413, 0.09181, 0.3413, 0.25, 0.4327, 0.09181, 0.1587, 0.25, 0.06734, 0.25, 0.06734, 0.09181, 0.1587, 0.25, 0.4327, 0.09181, 0.3413, 0.09181, 0.3413, 0.25, 0.4327, 0.4082, 0.1587, 0.4082, 0.3413, 0.4082, 0.3413, 0.4082, 0.1587, 0.09181, 0.3413, 0.09181, 0.1587, 0.09181, 0.1587, 0.09181, 0.3413, 0.25, 0.06734, 0.4082, 0.1587, 0.4082, 0.1587, 0.25, 0.06734, 0.25, 0.378, 0.1391, 0.314, 0.1391, 0.314, 0.25, 0.378, 0.09181, 0.1587, 0.25, 0.06734, 0.25, 0.06734, 0.09181, 0.1587, 0.4082, 0.1587, 0.4082, 0.3413, 0.4082, 0.3413, 0.4082, 0.1587, 0.09181, 0.3413, 0.09181, 0.1587, 0.09181, 0.1587, 0.09181, 0.3413, 0.25, 0.06734, 0.4082, 0.1587, 0.4082, 0.1587, 0.25, 0.06734, 0.4082, 0.3413, 0.25, 0.4327, 0.25, 0.4327, 0.4082, 0.3413, 0.4082, 0.3413, 0.25, 0.4327, 0.25, 0.4327, 0.4082, 0.3413, 0.4082, 0.1587, 0.4082, 0.3413, 0.4082, 0.3413, 0.4082, 0.1587, 0.25, 0.06734, 0.4082, 0.1587, 0.4082, 0.1587, 0.25, 0.06734, 0.09181, 0.1587, 0.25, 0.06734, 0.25, 0.06734, 0.09181, 0.1587, 0.09181, 0.3413, 0.09181, 0.1587, 0.09181, 0.1587, 0.09181, 0.3413, 0.25, 0.4327, 0.09181, 0.3413, 0.09181, 0.3413, 0.25, 0.4327, 0.4082, 0.3413, 0.25, 0.4327, 0.25, 0.4327, 0.4082, 0.3413, 0.25, 0.378, 0.3609, 0.314, 0.4082, 0.3413, 0.25, 0.4327, 0.3609, 0.314, 0.3609, 0.186, 0.4082, 0.1587, 0.4082, 0.3413, 0.3609, 0.186, 0.25, 0.122, 0.25, 0.06734, 0.4082, 0.1587, 0.25, 0.122, 0.1391, 0.186, 0.09181, 0.1587, 0.25, 0.06734, 0.1391, 0.186, 0.1391, 0.314, 0.09181, 0.3413, 0.09181, 0.1587, 0.1391, 0.314, 0.25, 0.378, 0.25, 0.4327, 0.09181, 0.3413, 0.3609, 0.314, 0.25, 0.378, 0.1391, 0.314, 0.1391, 0.186, 0.25, 0.122, 0.3609, 0.186, 0.1391, 0.186, 0.25, 0.122, 0.25, 0.122, 0.1391, 0.186, 0.3609, 0.314, 0.3609, 0.314, 0.3609, 0.314, 0.3609, 0.314, 0.3609, 0.314, 0.3609, 0.186, 0.3609, 0.186, 0.3609, 0.314, 0.25, 0.122, 0.3609, 0.186, 0.3609, 0.186, 0.25, 0.122, 0.3609, 0.314, 0.25, 0.378, 0.25, 0.378, 0.3609, 0.314, 0.3609, 0.186, 0.3609, 0.314, 0.3609, 0.314, 0.3609, 0.186, 0.1391, 0.314, 0.1391, 0.186, 0.1391, 0.186, 0.1391, 0.314, 0.1391, 0.314, 0.1391, 0.314, 0.1391, 0.314, 0.1391, 0.314, 0.1391, 0.186, 0.1391, 0.314, 0.1391, 0.314, 0.1391, 0.186, 0.3609, 0.186, 0.3609, 0.186, 0.3609, 0.186, 0.3609, 0.186, 0.3609, 0.186, 0.3609, 0.314, 0.3609, 0.314, 0.3609, 0.186, 0.1391, 0.186, 0.1391, 0.186, 0.1391, 0.186, 0.1391, 0.186, 0.1391, 0.314, 0.1391, 0.186, 0.1391, 0.186, 0.1391, 0.314, 0.375, 0.0, 0.625, 0.0, 0.625, 0.25, 0.375, 0.25, 0.375, 0.25, 0.625, 0.25, 0.625, 0.5, 0.375, 0.5, 0.375, 0.75, 0.625, 0.75, 0.625, 1.0, 0.375, 1.0, 0.125, 0.5, 0.375, 0.5, 0.375, 0.75, 0.125, 0.75, 0.375, 0.5, 0.625, 0.5, 0.625, 0.75, 0.375, 0.75, 0.375, 0.0, 0.625, 0.0, 0.625, 0.25, 0.375, 0.25, 0.375, 0.25, 0.625, 0.25, 0.625, 0.5, 0.375, 0.5, 0.375, 0.75, 0.625, 0.75, 0.625, 1.0, 0.375, 1.0, 0.125, 0.5, 0.375, 0.5, 0.375, 0.75, 0.125, 0.75, 0.625, 0.5, 0.875, 0.5, 0.875, 0.75, 0.625, 0.75, 0.375, 0.5, 0.625, 0.5, 0.625, 0.75, 0.375, 0.75, 1.0, 0.5, 1.0, 1.0, 0.8333, 1.0, 0.8333, 0.5, 0.8333, 0.5, 0.8333, 1.0, 0.6667, 1.0, 0.6667, 0.5, 0.6667, 0.5, 0.6667, 1.0, 0.5, 1.0, 0.5, 0.5, 0.5, 0.5, 0.5, 1.0, 0.3333, 1.0, 0.3333, 0.5, 0.4578, 0.37, 0.25, 0.49, 0.04215, 0.37, 0.04215, 0.13, 0.25, 0.01, 0.4578, 0.13, 0.3333, 0.5, 0.3333, 1.0, 0.1667, 1.0, 0.1667, 0.5, 0.1667, 0.5, 0.1667, 1.0, -8.941e-08, 1.0, -8.941e-08, 0.5, 0.75, 0.49, 0.9578, 0.37, 0.9578, 0.13, 0.75, 0.01, 0.5422, 0.13, 0.5422, 0.37, 0.625, 0.5, 0.875, 0.5, 0.875, 0.75, 0.625, 0.75])
_ca = me_drone1mesh_009.color_attributes.new('Attribute', 'BYTE_COLOR', 'CORNER')
_ca.data.foreach_set('color', [1.0, 1.0, 1.0, 1.0, 1.0, 1.0, 1.0, 1.0, 1.0, 1.0, 1.0, 1.0, 1.0, 1.0, 1.0, 1.0, 1.0, 1.0, 1.0, 1.0, 1.0, 1.0, 1.0, 1.0, 1.0, 1.0, 1.0, 1.0, 1.0, 1.0, 1.0, 1.0, 1.0, 1.0, 1.0, 1.0, 1.0, 1.0, 1.0, 1.0, 1.0, 1.0, 1.0, 1.0, 1.0, 1.0, 1.0, 1.0, 1.0, 1.0, 1.0, 1.0, 1.0, 1.0, 1.0, 1.0, 1.0, 1.0, 1.0, 1.0, 1.0, 1.0, 1.0, 1.0, 1.0, 1.0, 1.0, 1.0, 1.0, 1.0, 1.0, 1.0, 1.0, 1.0, 1.0, 1.0, 1.0, 1.0, 1.0, 1.0, 1.0, 1.0, 1.0, 1.0, 1.0, 1.0, 1.0, 1.0, 1.0, 1.0, 1.0, 1.0, 1.0, 1.0, 1.0, 1.0, 1.0, 1.0, 1.0, 1.0, 1.0, 1.0, 1.0, 1.0, 1.0, 1.0, 1.0, 1.0, 1.0, 1.0, 1.0, 1.0, 1.0, 1.0, 1.0, 1.0, 1.0, 1.0, 1.0, 1.0, 1.0, 1.0, 1.0, 1.0, 1.0, 1.0, 1.0, 1.0, 1.0, 1.0, 1.0, 1.0, 1.0, 1.0, 1.0, 1.0, 1.0, 1.0, 1.0, 1.0, 1.0, 1.0, 1.0, 1.0, 1.0, 1.0, 1.0, 1.0, 1.0, 1.0, 1.0, 1.0, 1.0, 1.0, 1.0, 1.0, 1.0, 1.0, 1.0, 1.0, 1.0, 1.0, 1.0, 1.0, 1.0, 1.0, 1.0, 1.0, 1.0, 1.0, 1.0, 1.0, 1.0, 1.0, 1.0, 1.0, 1.0, 1.0, 1.0, 1.0, 1.0, 1.0, 1.0, 1.0, 1.0, 1.0, 1.0, 1.0, 1.0, 1.0, 1.0, 1.0, 1.0, 1.0, 1.0, 1.0, 1.0, 1.0, 1.0, 1.0, 1.0, 1.0, 1.0, 1.0, 1.0, 1.0, 1.0, 1.0, 1.0, 1.0, 1.0, 1.0, 1.0, 1.0, 1.0, 1.0, 1.0, 1.0, 1.0, 1.0, 1.0, 1.0, 1.0, 1.0, 1.0, 1.0, 1.0, 1.0, 1.0, 1.0, 1.0, 1.0, 1.0, 1.0, 1.0, 1.0, 1.0, 1.0, 1.0, 1.0, 1.0, 1.0, 1.0, 1.0, 1.0, 1.0, 1.0, 1.0, 1.0, 1.0, 1.0, 1.0, 1.0, 1.0, 1.0, 1.0, 1.0, 1.0, 1.0, 1.0, 1.0, 1.0, 1.0, 1.0, 1.0, 1.0, 1.0, 1.0, 1.0, 1.0, 1.0, 1.0, 1.0, 1.0, 1.0, 1.0, 1.0, 1.0, 1.0, 1.0, 1.0, 1.0, 1.0, 1.0, 1.0, 1.0, 1.0, 1.0, 1.0, 1.0, 1.0, 1.0, 1.0, 1.0, 1.0, 1.0, 1.0, 1.0, 1.0, 1.0, 1.0, 1.0, 1.0, 1.0, 1.0, 1.0, 1.0, 1.0, 1.0, 1.0, 1.0, 1.0, 1.0, 1.0, 1.0, 1.0, 1.0, 1.0, 1.0, 1.0, 1.0, 1.0, 1.0, 1.0, 1.0, 1.0, 1.0, 1.0, 1.0, 1.0, 1.0, 1.0, 1.0, 1.0, 1.0, 1.0, 1.0, 1.0, 1.0, 1.0, 1.0, 1.0, 1.0, 1.0, 1.0, 1.0, 1.0, 1.0, 1.0, 1.0, 1.0, 1.0, 1.0, 1.0, 1.0, 1.0, 1.0, 1.0, 1.0, 1.0, 1.0, 1.0, 1.0, 1.0, 1.0, 1.0, 1.0, 1.0, 1.0, 1.0, 1.0, 1.0, 1.0, 1.0, 1.0, 1.0, 1.0, 1.0, 1.0, 1.0, 1.0, 1.0, 1.0, 1.0, 1.0, 1.0, 1.0, 1.0, 1.0, 1.0, 1.0, 1.0, 1.0, 1.0, 1.0, 1.0, 1.0, 1.0, 1.0, 1.0, 1.0, 1.0, 1.0, 1.0, 1.0, 1.0, 1.0, 1.0, 1.0, 1.0, 1.0, 1.0, 1.0, 1.0, 1.0, 1.0, 1.0, 1.0, 1.0, 1.0, 1.0, 1.0, 1.0, 1.0, 1.0, 1.0, 1.0, 1.0, 1.0, 1.0, 1.0, 1.0, 1.0, 1.0, 1.0, 1.0, 1.0, 1.0, 1.0, 1.0, 1.0, 1.0, 1.0, 1.0, 1.0, 1.0, 1.0, 1.0, 1.0, 1.0, 1.0, 1.0, 1.0, 1.0, 1.0, 1.0, 1.0, 1.0, 1.0, 1.0, 1.0, 1.0, 1.0, 1.0, 1.0, 1.0, 1.0, 1.0, 1.0, 1.0, 1.0, 1.0, 1.0, 1.0, 1.0, 1.0, 1.0, 1.0, 1.0, 1.0, 1.0, 1.0, 1.0, 1.0, 1.0, 1.0, 1.0, 1.0, 1.0, 1.0, 1.0, 1.0, 1.0, 1.0, 1.0, 1.0, 1.0, 1.0, 1.0, 1.0, 1.0, 1.0, 1.0, 1.0, 1.0, 1.0, 1.0, 1.0, 1.0, 1.0, 1.0, 1.0, 1.0, 1.0, 1.0, 1.0, 1.0, 1.0, 1.0, 1.0, 1.0, 1.0, 1.0, 1.0, 1.0, 1.0, 1.0, 1.0, 1.0, 1.0, 1.0, 1.0, 1.0, 1.0, 1.0, 1.0, 1.0, 1.0, 1.0, 1.0, 1.0, 1.0, 1.0, 1.0, 1.0, 1.0, 1.0, 1.0, 1.0, 1.0, 1.0, 1.0, 1.0, 1.0, 1.0, 1.0, 1.0, 1.0, 1.0, 1.0, 1.0, 1.0, 1.0, 1.0, 1.0, 1.0, 1.0, 1.0, 1.0, 1.0, 1.0, 1.0, 1.0, 1.0, 1.0, 1.0, 1.0, 1.0, 1.0, 1.0, 1.0, 1.0, 1.0, 1.0, 1.0, 1.0, 1.0, 1.0, 1.0, 1.0, 1.0, 1.0, 1.0, 1.0, 1.0, 1.0, 1.0, 1.0, 1.0, 1.0, 1.0, 1.0, 1.0, 1.0, 1.0, 1.0, 1.0, 1.0, 1.0, 1.0, 1.0, 1.0, 1.0, 1.0, 1.0, 1.0, 1.0, 1.0, 1.0, 1.0, 1.0, 1.0, 1.0, 1.0, 1.0, 1.0, 1.0, 1.0, 1.0, 1.0, 1.0, 1.0, 1.0, 1.0, 1.0, 1.0, 1.0, 1.0, 1.0, 1.0, 1.0, 1.0, 1.0, 1.0, 1.0, 1.0, 1.0, 1.0, 1.0, 1.0, 1.0, 1.0, 1.0, 1.0, 1.0, 1.0, 1.0, 1.0, 1.0, 1.0, 1.0, 1.0, 1.0, 1.0, 1.0, 1.0, 1.0, 1.0, 1.0, 1.0, 1.0, 1.0, 1.0, 1.0, 1.0, 1.0, 1.0, 1.0, 1.0, 1.0, 1.0, 1.0, 1.0, 1.0, 1.0, 1.0, 1.0, 1.0, 1.0, 1.0, 1.0, 1.0, 1.0, 1.0, 1.0, 1.0, 1.0, 1.0, 1.0, 1.0, 1.0, 1.0, 1.0, 1.0, 1.0, 1.0, 1.0, 1.0, 1.0, 1.0, 1.0, 1.0, 1.0, 1.0, 1.0, 1.0, 1.0, 1.0, 1.0, 1.0, 1.0, 1.0, 1.0, 1.0, 1.0, 1.0, 1.0, 1.0, 1.0, 1.0, 1.0, 1.0, 1.0, 1.0, 1.0, 1.0, 1.0, 1.0, 1.0, 1.0, 1.0, 1.0, 1.0, 1.0, 1.0, 1.0, 1.0, 1.0, 1.0, 1.0, 1.0, 1.0, 1.0, 1.0, 1.0, 1.0, 1.0, 1.0, 1.0, 1.0, 1.0, 1.0, 1.0, 1.0, 1.0, 1.0, 1.0, 1.0, 1.0, 1.0, 1.0, 1.0, 1.0, 1.0, 1.0, 1.0, 1.0, 1.0, 1.0, 1.0, 1.0, 1.0, 1.0, 1.0, 1.0, 1.0, 1.0, 1.0, 1.0, 1.0, 1.0, 1.0, 1.0, 1.0, 1.0, 1.0, 1.0, 1.0, 1.0, 1.0, 1.0, 1.0, 1.0, 1.0, 1.0, 1.0, 1.0, 1.0, 1.0, 1.0, 1.0, 1.0, 1.0, 1.0, 1.0, 1.0, 1.0, 1.0, 1.0, 1.0, 1.0, 1.0, 1.0, 1.0, 1.0, 1.0, 1.0, 1.0, 1.0, 1.0, 1.0, 1.0, 1.0, 1.0, 1.0, 1.0, 1.0, 1.0, 1.0, 1.0, 1.0, 1.0, 1.0, 1.0, 1.0, 1.0, 1.0, 1.0, 1.0, 1.0, 1.0, 1.0, 1.0, 1.0, 1.0, 1.0, 1.0, 1.0, 1.0, 1.0, 1.0, 1.0, 1.0, 1.0, 1.0, 1.0, 1.0, 1.0, 1.0, 1.0, 1.0, 1.0, 1.0, 1.0, 1.0, 1.0, 1.0, 1.0, 1.0, 1.0, 1.0, 1.0, 1.0, 1.0, 1.0, 1.0, 1.0, 1.0, 1.0, 1.0, 1.0, 1.0, 1.0, 1.0, 1.0, 1.0, 1.0, 1.0, 1.0, 1.0, 1.0, 1.0, 1.0, 1.0, 1.0, 1.0, 1.0, 1.0, 1.0, 1.0, 1.0, 1.0, 1.0, 1.0, 1.0, 1.0, 1.0, 1.0, 1.0, 1.0, 1.0, 1.0, 1.0, 1.0, 1.0, 1.0, 1.0, 1.0, 1.0, 1.0, 1.0, 1.0, 1.0, 1.0, 1.0, 1.0, 1.0, 1.0, 1.0, 1.0, 1.0, 1.0, 1.0, 1.0, 1.0, 1.0, 1.0, 1.0, 1.0, 1.0, 1.0, 1.0, 1.0, 1.0, 1.0, 1.0, 1.0, 1.0, 1.0, 1.0, 1.0, 1.0, 1.0, 1.0, 1.0, 1.0, 1.0, 1.0, 1.0, 1.0, 1.0, 1.0, 1.0, 1.0, 1.0, 1.0, 1.0, 1.0, 1.0, 1.0, 1.0, 1.0, 1.0, 1.0, 1.0, 1.0, 1.0, 1.0, 1.0, 1.0, 1.0, 1.0, 1.0, 1.0, 1.0, 1.0, 1.0, 1.0, 1.0, 1.0, 1.0, 1.0, 1.0, 1.0, 1.0, 1.0, 1.0, 1.0, 1.0, 1.0, 1.0, 1.0, 1.0, 1.0, 1.0, 1.0, 1.0, 1.0, 1.0, 1.0, 1.0, 1.0, 1.0, 1.0, 1.0, 1.0, 1.0, 1.0, 1.0, 1.0, 1.0, 1.0, 1.0, 1.0, 1.0, 1.0, 1.0, 1.0, 1.0, 1.0, 1.0, 1.0, 1.0, 1.0, 1.0, 1.0, 1.0, 1.0, 1.0, 1.0, 1.0, 1.0, 1.0, 1.0, 1.0, 1.0, 1.0, 1.0, 1.0, 1.0, 1.0, 1.0, 1.0, 1.0, 1.0, 1.0, 1.0, 1.0, 1.0, 1.0, 1.0, 1.0, 1.0, 1.0, 1.0, 1.0, 1.0, 1.0, 1.0, 1.0, 1.0, 1.0, 1.0, 1.0, 1.0, 1.0, 1.0, 1.0, 1.0, 1.0, 1.0, 1.0, 1.0, 1.0, 1.0, 1.0, 1.0, 1.0, 1.0, 1.0, 1.0, 1.0, 1.0, 1.0, 1.0, 1.0, 1.0, 1.0, 1.0, 1.0, 1.0, 1.0, 1.0, 1.0, 1.0, 1.0, 1.0, 1.0, 1.0, 1.0, 1.0, 1.0, 1.0, 1.0, 1.0, 1.0, 1.0, 1.0, 1.0, 1.0, 1.0, 1.0, 1.0, 1.0, 1.0, 1.0, 1.0, 1.0, 1.0, 1.0, 1.0, 1.0, 1.0, 1.0, 1.0, 1.0, 1.0, 1.0, 1.0, 1.0, 1.0, 1.0, 1.0, 1.0, 1.0, 1.0, 1.0, 1.0, 1.0, 1.0, 1.0, 1.0, 1.0, 1.0, 1.0, 1.0, 1.0, 1.0, 1.0, 1.0, 1.0, 1.0, 1.0, 1.0, 1.0, 1.0, 1.0, 1.0, 1.0, 1.0, 1.0, 1.0, 1.0, 1.0])
me_drone1mesh_009.materials.append(mat_matcleaner)
me_drone1mesh_009.update()
me_drone1mesh_009.normals_split_custom_set([tuple(v) for v in zip(*[iter([0.5, 0.866, 0.0, 0.5, 0.866, 0.0, 0.5, 0.866, 0.0, 0.5, 0.866, 0.0, 1.0, 0.0, 0.0, 1.0, 0.0, 0.0, 1.0, 0.0, 0.0, 1.0, 0.0, 0.0, 0.5, -0.866, 0.0, 0.5, -0.866, 0.0, 0.5, -0.866, 0.0, 0.5, -0.866, 0.0, -0.5, -0.866, 0.0, -0.5, -0.866, 0.0, -0.5, -0.866, 0.0, -0.5, -0.866, 0.0, -1.0, 0.0, 0.0, -1.0, 0.0, 0.0, -1.0, 0.0, 0.0, -1.0, 0.0, 0.0, -0.5, 0.866, 0.0, -0.5, 0.866, 0.0, -0.5, 0.866, 0.0, -0.5, 0.866, 0.0, 3.432e-08, 0.0, -1.0, 3.432e-08, 0.0, -1.0, 3.432e-08, 0.0, -1.0, 3.432e-08, 0.0, -1.0, 3.432e-08, 0.0, -1.0, 3.432e-08, 0.0, -1.0, 6.785e-15, 0.0, 1.0, 6.118e-08, 0.0, 1.0, 6.118e-08, 0.0, 1.0, 0.0, 0.0, 1.0, 6.118e-08, 0.0, 1.0, 6.118e-08, 0.0, 1.0, 6.118e-08, 0.0, 1.0, 6.118e-08, 0.0, 1.0, 6.118e-08, 0.0, 1.0, 6.118e-08, 0.0, 1.0, 6.118e-08, 0.0, 1.0, 6.118e-08, 0.0, 1.0, 6.118e-08, 0.0, 1.0, 0.0, 0.0, 1.0, 0.0, 0.0, 1.0, 6.118e-08, 0.0, 1.0, 0.0, 0.0, 1.0, -6.118e-08, 0.0, 1.0, -6.118e-08, 0.0, 1.0, 0.0, 0.0, 1.0, -6.118e-08, 0.0, 1.0, 6.785e-15, 0.0, 1.0, 0.0, 0.0, 1.0, -6.118e-08, 0.0, 1.0, -0.4815, 0.834, 0.2696, -0.4815, 0.834, 0.2696, -0.4944, 0.8563, 0.1494, -0.4944, 0.8563, 0.1494, -0.4978, -0.8622, -0.09413, -0.4978, -0.8622, -0.09413, -0.4904, -0.8495, -0.1946, -0.4904, -0.8495, -0.1946, -0.4978, 0.8622, -0.09413, -0.4978, 0.8622, -0.09413, -0.4904, 0.8495, -0.1946, -0.4904, 0.8495, -0.1946, 0.9956, 9.837e-08, -0.09413, 0.9956, 9.837e-08, -0.09413, 0.9809, 7.87e-08, -0.1946, 0.9809, 7.87e-08, -0.1946, -0.9956, -6.96e-08, -0.09413, -0.9956, -6.96e-08, -0.09413, -0.9809, -7.87e-08, -0.1946, -0.9809, -7.87e-08, -0.1946, 0.4978, -0.8622, -0.09413, 0.4978, -0.8622, -0.09413, 0.4904, -0.8495, -0.1946, 0.4904, -0.8495, -0.1946, -0.5, 0.866, 0.0, -0.2593, 0.9658, -0.000264, -0.259, 0.9659, -0.0001468, -0.5, 0.866, 0.0, -0.4815, -0.834, 0.2696, -0.4815, -0.834, 0.2696, -0.4944, -0.8563, 0.1494, -0.4944, -0.8563, 0.1494, 0.963, 1.726e-07, 0.2696, 0.963, 1.726e-07, 0.2696, 0.9888, 1.48e-07, 0.1494, 0.9888, 1.48e-07, 0.1494, -0.963, -1.726e-07, 0.2696, -0.963, -1.726e-07, 0.2696, -0.9888, -1.197e-07, 0.1494, -0.9888, -1.197e-07, 0.1494, 0.4815, -0.834, 0.2696, 0.4815, -0.834, 0.2696, 0.4944, -0.8563, 0.1494, 0.4944, -0.8563, 0.1494, 0.4815, 0.834, 0.2696, 0.4815, 0.834, 0.2696, 0.4944, 0.8563, 0.1494, 0.4944, 0.8563, 0.1494, 0.4944, 0.8563, 0.1494, 0.4944, 0.8563, 0.1494, 0.4978, 0.8622, -0.09413, 0.4978, 0.8622, -0.09413, 0.9888, 1.48e-07, 0.1494, 0.9888, 1.48e-07, 0.1494, 0.9956, 9.837e-08, -0.09413, 0.9956, 9.837e-08, -0.09413, 0.4944, -0.8563, 0.1494, 0.4944, -0.8563, 0.1494, 0.4978, -0.8622, -0.09413, 0.4978, -0.8622, -0.09413, -0.4944, -0.8563, 0.1494, -0.4944, -0.8563, 0.1494, -0.4978, -0.8622, -0.09413, -0.4978, -0.8622, -0.09413, -0.9888, -1.197e-07, 0.1494, -0.9888, -1.197e-07, 0.1494, -0.9956, -6.96e-08, -0.09413, -0.9956, -6.96e-08, -0.09413, -0.4944, 0.8563, 0.1494, -0.4944, 0.8563, 0.1494, -0.4978, 0.8622, -0.09413, -0.4978, 0.8622, -0.09413, 0.4978, 0.8622, -0.09413, 0.4978, 0.8622, -0.09413, 0.4904, 0.8495, -0.1946, 0.4904, 0.8495, -0.1946, -5.685e-09, 0.0, 1.0, -1.137e-08, 0.0, 1.0, -1.137e-08, 0.0, 1.0, -5.685e-09, 0.0, 1.0, -1.137e-08, 0.0, 1.0, -1.137e-08, 0.0, 1.0, -1.137e-08, 0.0, 1.0, -1.137e-08, 0.0, 1.0, -1.137e-08, 0.0, 1.0, 0.0, 0.0, 1.0, 0.0, 0.0, 1.0, -1.137e-08, 0.0, 1.0, 0.0, 0.0, 1.0, 3.51e-05, 8.922e-05, 1.0, 1.137e-08, 0.0, 1.0, 0.0, 0.0, 1.0, 3.51e-05, 8.922e-05, 1.0, 0.0001409, 2.86e-05, 1.0, 5.685e-09, 0.0, 1.0, 1.137e-08, 0.0, 1.0, 0.0001409, 2.86e-05, 1.0, -5.685e-09, 0.0, 1.0, -5.685e-09, 0.0, 1.0, 5.685e-09, 0.0, 1.0, -2.138e-07, -1.699e-14, 1.0, 0.0, 0.0, 1.0, -0.0001842, 5.431e-05, 1.0, 9.302e-05, -2.22e-05, 1.0, 0.0, 0.0, 1.0, -2.138e-07, -1.699e-14, 1.0, -0.4999, -0.8661, -7.159e-05, -0.5, -0.866, 0.0, -0.5, -0.866, 0.0, -0.5, -0.866, -9.514e-05, -5.687e-07, 1.0, 3.092e-07, -5.687e-07, 1.0, 3.092e-07, -5.687e-07, 1.0, 3.092e-07, -5.687e-07, 1.0, 3.092e-07, -2.138e-07, -1.699e-14, 1.0, -2.138e-07, -1.699e-14, 1.0, -4.989e-07, -3.965e-14, 1.0, -4.989e-07, -3.965e-14, 1.0, 0.5, -0.866, 0.0, 0.2588, -0.9659, -1.563e-07, 0.2588, -0.9659, -1.563e-07, 0.5, -0.866, 0.0, 0.5, 0.866, 0.0, 0.5, 0.866, 0.0, 0.5, 0.866, 0.0, 0.5, 0.866, 0.0, 1.0, 0.0, -9.255e-07, 1.0, 0.0, -9.255e-07, 1.0, 0.0, -9.255e-07, 1.0, 0.0, -9.255e-07, -1.0, -0.0002697, 0.0001013, -1.0, -0.0001113, 9.201e-05, -1.0, 0.0001343, 5.082e-05, -1.0, 4.686e-05, -0.0002833, -0.259, 0.9659, -0.0001468, -0.2593, 0.9658, -0.000264, -0.0006273, 1.0, -0.0001256, -0.0004442, 1.0, -0.0003475, 9.302e-05, -2.22e-05, 1.0, -0.0001842, 5.431e-05, 1.0, -4.802e-05, -0.0002837, 1.0, 0.0001341, -5.037e-05, 1.0, 0.2588, -0.9659, -1.563e-07, 0.2588, -0.9659, -1.563e-07, 4.266e-07, -1.0, -3.019e-07, 4.266e-07, -1.0, -3.019e-07, -1.123e-06, 1.394e-07, -1.0, -1.123e-06, 1.394e-07, -1.0, -1.123e-06, 1.394e-07, -1.0, -1.123e-06, 1.394e-07, -1.0, 0.0007996, -1.0, 0.0004586, 0.0006328, -1.0, 0.000383, 0.0006776, -1.0, 0.0002602, 0.0008195, -1.0, 0.0002838, 0.0001002, -0.0001072, -1.0, -5.916e-05, -7.153e-05, -1.0, -0.0001065, 9.158e-05, -1.0, 0.000274, -0.0001003, -1.0, 0.9639, -1.701e-07, 0.2661, 0.9638, -5.658e-08, -0.2667, 0.9638, -5.658e-08, -0.2667, 0.964, -1.701e-07, 0.266, 0.5566, 0.8308, 4.752e-05, 0.5566, 0.8308, 4.752e-05, 0.5566, 0.8308, 4.752e-05, 0.5566, 0.8308, 4.752e-05, 0.5573, -0.8303, -4.721e-05, 0.5573, -0.8303, -4.721e-05, 0.5573, -0.8303, -4.721e-05, 0.5573, -0.8303, -4.721e-05, 0.964, -1.701e-07, 0.266, 0.8806, -2.022e-07, 0.4738, 0.8806, -2.022e-07, 0.4738, 0.9639, -1.701e-07, 0.2661, -1.0, -1.176e-07, -2.388e-07, -1.0, -1.176e-07, -2.388e-07, -1.0, -1.176e-07, -2.388e-07, -1.0, -1.176e-07, -2.388e-07, -0.9639, -3.4e-07, 0.2661, -0.9638, -3.404e-07, -0.2667, -0.9638, -3.404e-07, -0.2667, -0.964, -3.4e-07, 0.266, -0.5566, -0.8308, 4.671e-05, -0.5566, -0.8308, 4.671e-05, -0.5566, -0.8308, 4.671e-05, -0.5566, -0.8308, 4.671e-05, -0.5573, 0.8303, -4.713e-05, -0.5573, 0.8303, -4.713e-05, -0.5573, 0.8303, -4.713e-05, -0.5573, 0.8303, -4.713e-05, -0.964, -3.4e-07, 0.266, -0.8806, -3.033e-07, 0.4738, -0.8806, -3.033e-07, 0.4738, -0.9639, -3.4e-07, 0.2661, -0.8801, -3.039e-07, -0.4749, -0.9638, -3.404e-07, -0.2667, -0.9638, -3.404e-07, -0.2667, -0.8801, -3.039e-07, -0.4749, 1.0, 2.352e-07, 4.021e-07, 1.0, 2.352e-07, 4.021e-07, 1.0, 2.352e-07, 4.021e-07, 1.0, 2.352e-07, 4.021e-07, 7.099e-08, 0.866, 0.5, 7.099e-08, 0.866, 0.5, 7.099e-08, 0.866, 0.5, 7.099e-08, 0.866, 0.5, -3.221e-08, 0.0, 1.0, -3.221e-08, 0.0, 1.0, -3.221e-08, 0.0, 1.0, -3.221e-08, 0.0, 1.0, -6.257e-08, -0.866, 0.5, -6.257e-08, -0.866, 0.5, -6.257e-08, -0.866, 0.5, -6.257e-08, -0.866, 0.5, -1.266e-07, -0.866, -0.5, -1.266e-07, -0.866, -0.5, -1.266e-07, -0.866, -0.5, -1.266e-07, -0.866, -0.5, -1.0, 6.268e-07, 9.762e-07, -1.0, 6.268e-07, 9.762e-07, -1.0, 6.268e-07, 9.762e-07, -1.0, 6.268e-07, 9.762e-07, -1.0, 6.268e-07, 9.762e-07, -1.0, 6.268e-07, 9.762e-07, -4.263e-09, 0.0, -1.0, -4.263e-09, 0.0, -1.0, -4.263e-09, 0.0, -1.0, -4.263e-09, 0.0, -1.0, 9.914e-08, 0.866, -0.5, 9.914e-08, 0.866, -0.5, 9.914e-08, 0.866, -0.5, 9.914e-08, 0.866, -0.5, 1.0, -5.698e-07, -9.762e-07, 1.0, -5.698e-07, -9.762e-07, 1.0, -5.698e-07, -9.762e-07, 1.0, -5.698e-07, -9.762e-07, 1.0, -5.698e-07, -9.762e-07, 1.0, -5.698e-07, -9.762e-07, 0.8801, 0.0, -0.4749, 0.9638, -5.658e-08, -0.2667, 0.9638, -5.658e-08, -0.2667, 0.8801, 0.0, -0.4749])] * 3)])
me_cylinder_011 = bpy.data.meshes.new('Cylinder.011')
me_cylinder_011.from_pydata([(0.1951, 0.9808, -0.8348), (0.5081, 0.8511, -0.8348), (0.8511, 0.5081, -0.8348), (0.9808, 0.1951, -0.8348), (0.9808, -0.1951, -0.8348), (0.8511, -0.5081, -0.8348), (0.5081, -0.8511, -0.8348), (0.1951, -0.9808, -0.8348), (-0.1951, -0.9808, -0.8348), (-0.5081, -0.8511, -0.8348), (-0.8511, -0.5081, -0.8348), (-0.9808, -0.1951, -0.8348), (-0.9808, 0.1951, -0.8348), (-0.8511, 0.5081, -0.8348), (-0.5081, 0.8511, -0.8348), (-0.1951, 0.9808, -0.8348), (0.05884, 0.2958, -1.0), (0.1097, 0.2747, -1.0), (0.2747, 0.1097, -1.0), (0.2958, 0.05884, -1.0), (0.2958, -0.05884, -1.0), (0.2747, -0.1097, -1.0), (0.1097, -0.2747, -1.0), (0.05884, -0.2958, -1.0), (-0.05884, -0.2958, -1.0), (-0.1097, -0.2747, -1.0), (-0.2747, -0.1097, -1.0), (-0.2958, -0.05884, -1.0), (-0.2958, 0.05884, -1.0), (-0.2747, 0.1097, -1.0), (-0.1097, 0.2747, -1.0), (-0.05884, 0.2958, -1.0), (0.1819, 0.9145, -0.7783), (0.9145, 0.1819, -0.7783), (0.9145, -0.1819, -0.7783), (0.1819, -0.9145, -0.7783), (-0.1819, -0.9145, -0.7783), (-0.9145, -0.1819, -0.7783), (-0.9145, 0.1819, -0.7783), (-0.1819, 0.9145, -0.7783), (0.4737, 0.7936, -0.7783), (0.7936, 0.4737, -0.7783), (0.7936, -0.4737, -0.7783), (0.4737, -0.7936, -0.7783), (-0.4737, -0.7936, -0.7783), (-0.7936, -0.4737, -0.7783), (-0.7936, 0.4737, -0.7783), (-0.4737, 0.7936, -0.7783), (0.5556, 0.8315, 0.0), (0.8315, 0.5556, 0.0), (0.8315, -0.5556, 0.0), (0.5556, -0.8315, 0.0), (-0.5556, -0.8315, 0.0), (-0.8315, -0.5556, 0.0), (-0.8315, 0.5556, 0.0), (-0.5556, 0.8315, 0.0), (0.5081, 0.8511, 0.0), (0.8511, 0.5081, 0.0), (0.8511, -0.5081, 0.0), (0.5081, -0.8511, 0.0), (-0.5081, -0.8511, 0.0), (-0.8511, -0.5081, 0.0), (-0.8511, 0.5081, 0.0), (-0.5081, 0.8511, 0.0), (0.1819, 0.9145, 0.0), (0.9145, 0.1819, 0.0), (0.9145, -0.1819, 0.0), (0.1819, -0.9145, 0.0), (-0.1819, -0.9145, 0.0), (-0.9145, -0.1819, 0.0), (-0.9145, 0.1819, 0.0), (-0.1819, 0.9145, 0.0), (0.4737, 0.7936, 0.0), (0.7936, 0.4737, 0.0), (0.7936, -0.4737, 0.0), (0.4737, -0.7936, 0.0), (-0.4737, -0.7936, 0.0), (-0.7936, -0.4737, 0.0), (-0.7936, 0.4737, 0.0), (-0.4737, 0.7936, 0.0), (0.1829, 0.9194, -1.0), (0.4629, 0.8034, -1.0), (0.8034, 0.4629, -1.0), (0.9194, 0.1829, -1.0), (0.9194, -0.1829, -1.0), (0.8034, -0.4629, -1.0), (0.4629, -0.8034, -1.0), (0.1829, -0.9194, -1.0), (-0.1829, -0.9194, -1.0), (-0.4629, -0.8034, -1.0), (-0.8034, -0.4629, -1.0), (-0.9194, -0.1829, -1.0), (-0.9194, 0.1829, -1.0), (-0.8034, 0.4629, -1.0), (-0.4629, 0.8034, -1.0), (-0.1829, 0.9194, -1.0), (0.03898, 0.196, -1.315), (0.111, 0.1661, -1.315), (0.1661, 0.111, -1.315), (0.196, 0.03898, -1.315), (0.196, -0.03898, -1.315), (0.1661, -0.111, -1.315), (0.111, -0.1661, -1.315), (0.03898, -0.196, -1.315), (-0.03898, -0.196, -1.315), (-0.111, -0.1661, -1.315), (-0.1661, -0.111, -1.315), (-0.196, -0.03898, -1.315), (-0.196, 0.03898, -1.315), (-0.1661, 0.111, -1.315), (-0.111, 0.1661, -1.315), (-0.03898, 0.196, -1.315), (0.0447, 0.2247, -1.315), (0.1273, 0.1905, -1.315), (0.1905, 0.1273, -1.315), (0.2247, 0.0447, -1.315), (0.2247, -0.0447, -1.315), (0.1905, -0.1273, -1.315), (0.1273, -0.1905, -1.315), (0.0447, -0.2247, -1.315), (-0.0447, -0.2247, -1.315), (-0.1273, -0.1905, -1.315), (-0.1905, -0.1273, -1.315), (-0.2247, -0.0447, -1.315), (-0.2247, 0.0447, -1.315), (-0.1905, 0.1273, -1.315), (-0.1273, 0.1905, -1.315), (-0.0447, 0.2247, -1.315), (0.02874, 0.1445, -2.492), (0.08186, 0.1225, -2.492), (0.1225, 0.08186, -2.492), (0.1445, 0.02874, -2.492), (0.1445, -0.02874, -2.492), (0.1225, -0.08186, -2.492), (0.08186, -0.1225, -2.492), (0.02874, -0.1445, -2.492), (-0.02874, -0.1445, -2.492), (-0.08186, -0.1225, -2.492), (-0.1225, -0.08186, -2.492), (-0.1445, -0.02874, -2.492), (-0.1445, 0.02874, -2.492), (-0.1225, 0.08186, -2.492), (-0.08186, 0.1225, -2.492), (-0.02874, 0.1445, -2.492), (0.1951, 0.9808, -1.0), (0.5556, 0.8315, -1.0), (0.8315, 0.5556, -1.0), (0.9808, 0.1951, -1.0), (0.9808, -0.1951, -1.0), (0.8315, -0.5556, -1.0), (0.5556, -0.8315, -1.0), (0.1951, -0.9808, -1.0), (-0.1951, -0.9808, -1.0), (-0.5556, -0.8315, -1.0), (-0.8315, -0.5556, -1.0), (-0.9808, -0.1951, -1.0), (-0.9808, 0.1951, -1.0), (-0.8315, 0.5556, -1.0), (-0.5556, 0.8315, -1.0), (-0.1951, 0.9808, -1.0), (0.04662, 0.2344, -1.0), (0.1328, 0.1987, -1.0), (0.1987, 0.1328, -1.0), (0.2344, 0.04662, -1.0), (0.2344, -0.04662, -1.0), (0.1987, -0.1328, -1.0), (0.1328, -0.1987, -1.0), (0.04662, -0.2344, -1.0), (-0.04662, -0.2344, -1.0), (-0.1328, -0.1987, -1.0), (-0.1987, -0.1328, -1.0), (-0.2344, -0.04662, -1.0), (-0.2344, 0.04662, -1.0), (-0.1987, 0.1328, -1.0), (-0.1328, 0.1987, -1.0), (-0.04662, 0.2344, -1.0), (0.05884, 0.2958, -1.162), (0.1829, 0.9194, -1.162), (0.9194, 0.1829, -1.162), (0.2958, 0.05884, -1.162), (0.9194, -0.1829, -1.162), (0.2958, -0.05884, -1.162), (0.1829, -0.9194, -1.162), (0.05884, -0.2958, -1.162), (-0.1829, -0.9194, -1.162), (-0.05884, -0.2958, -1.162), (-0.9194, -0.1829, -1.162), (-0.2958, -0.05884, -1.162), (-0.9194, 0.1829, -1.162), (-0.2958, 0.05884, -1.162), (-0.1829, 0.9194, -1.162), (-0.05884, 0.2958, -1.162), (0.4629, 0.8034, -1.162), (0.8034, 0.4629, -1.162), (0.8034, -0.4629, -1.162), (0.4629, -0.8034, -1.162), (-0.4629, -0.8034, -1.162), (-0.8034, -0.4629, -1.162), (-0.8034, 0.4629, -1.162), (-0.4629, 0.8034, -1.162), (0.1097, 0.2747, -1.162), (0.2747, 0.1097, -1.162), (0.2747, -0.1097, -1.162), (0.1097, -0.2747, -1.162), (-0.1097, -0.2747, -1.162), (-0.2747, -0.1097, -1.162), (-0.2747, 0.1097, -1.162), (-0.1097, 0.2747, -1.162)], [], [(9, 8, 36, 44), (56, 1, 40, 72), (15, 14, 47, 39), (8, 7, 35, 36), (1, 0, 32, 40), (62, 13, 46, 78), (171, 172, 124, 123), (0, 1, 145, 144), (57, 2, 146, 49), (2, 3, 147, 146), (3, 4, 148, 147), (4, 5, 149, 148), (59, 6, 150, 51), (6, 7, 151, 150), (7, 8, 152, 151), (8, 9, 153, 152), (61, 10, 154, 53), (10, 11, 155, 154), (11, 12, 156, 155), (12, 13, 157, 156), (63, 14, 158, 55), (14, 15, 159, 158), (15, 0, 144, 159), (0, 15, 39, 32), (3, 2, 41, 33), (60, 9, 44, 76), (4, 3, 33, 34), (11, 10, 45, 37), (5, 4, 34, 42), (12, 11, 37, 38), (58, 5, 42, 74), (13, 12, 38, 46), (7, 6, 43, 35), (47, 79, 71, 39), (38, 70, 78, 46), (45, 77, 69, 37), (37, 69, 70, 38), (36, 68, 76, 44), (43, 75, 67, 35), (35, 67, 68, 36), (34, 66, 74, 42), (41, 73, 65, 33), (33, 65, 66, 34), (32, 64, 72, 40), (39, 71, 64, 32), (14, 63, 79, 47), (10, 61, 77, 45), (6, 59, 75, 43), (2, 57, 73, 41), (157, 54, 55, 158), (13, 62, 54, 157), (153, 52, 53, 154), (9, 60, 52, 153), (149, 50, 51, 150), (5, 58, 50, 149), (145, 48, 49, 146), (1, 56, 48, 145), (90, 91, 186, 197), (162, 161, 145, 146), (28, 27, 187, 189), (88, 89, 196, 184), (27, 26, 205, 187), (166, 165, 149, 150), (87, 88, 184, 182), (25, 24, 185, 204), (30, 94, 199, 207), (170, 169, 153, 154), (86, 87, 182, 195), (24, 23, 183, 185), (93, 29, 206, 198), (174, 173, 157, 158), (84, 85, 194, 180), (23, 22, 203, 183), (101, 102, 134, 133), (164, 165, 117, 116), (172, 173, 125, 124), (165, 166, 118, 117), (173, 174, 126, 125), (166, 167, 119, 118), (174, 175, 127, 126), (167, 168, 120, 119), (160, 161, 113, 112), (175, 160, 112, 127), (168, 169, 121, 120), (161, 162, 114, 113), (169, 170, 122, 121), (162, 163, 115, 114), (170, 171, 123, 122), (163, 164, 116, 115), (97, 96, 112, 113), (98, 97, 113, 114), (99, 98, 114, 115), (100, 99, 115, 116), (101, 100, 116, 117), (102, 101, 117, 118), (103, 102, 118, 119), (104, 103, 119, 120), (105, 104, 120, 121), (106, 105, 121, 122), (107, 106, 122, 123), (108, 107, 123, 124), (109, 108, 124, 125), (110, 109, 125, 126), (111, 110, 126, 127), (96, 111, 127, 112), (128, 129, 130, 131, 132, 133, 134, 135, 136, 137, 138, 139, 140, 141, 142, 143), (109, 110, 142, 141), (102, 103, 135, 134), (110, 111, 143, 142), (103, 104, 136, 135), (96, 97, 129, 128), (111, 96, 128, 143), (104, 105, 137, 136), (97, 98, 130, 129), (105, 106, 138, 137), (98, 99, 131, 130), (106, 107, 139, 138), (99, 100, 132, 131), (107, 108, 140, 139), (100, 101, 133, 132), (108, 109, 141, 140), (81, 80, 144, 145), (83, 82, 146, 147), (84, 83, 147, 148), (85, 84, 148, 149), (87, 86, 150, 151), (88, 87, 151, 152), (89, 88, 152, 153), (91, 90, 154, 155), (92, 91, 155, 156), (93, 92, 156, 157), (95, 94, 158, 159), (80, 95, 159, 144), (16, 17, 161, 160), (18, 19, 163, 162), (19, 20, 164, 163), (20, 21, 165, 164), (22, 23, 167, 166), (23, 24, 168, 167), (24, 25, 169, 168), (26, 27, 171, 170), (27, 28, 172, 171), (28, 29, 173, 172), (30, 31, 175, 174), (31, 16, 160, 175), (17, 81, 145, 161), (82, 18, 162, 146), (21, 85, 149, 165), (86, 22, 166, 150), (25, 89, 153, 169), (90, 26, 170, 154), (29, 93, 157, 173), (94, 30, 174, 158), (200, 176, 177, 192), (179, 201, 193, 178), (181, 179, 178, 180), (202, 181, 180, 194), (183, 203, 195, 182), (185, 183, 182, 184), (204, 185, 184, 196), (187, 205, 197, 186), (189, 187, 186, 188), (206, 189, 188, 198), (191, 207, 199, 190), (176, 191, 190, 177), (29, 28, 189, 206), (91, 92, 188, 186), (31, 30, 207, 191), (92, 93, 198, 188), (16, 31, 191, 176), (94, 95, 190, 199), (81, 17, 200, 192), (95, 80, 177, 190), (18, 82, 193, 201), (17, 16, 176, 200), (85, 21, 202, 194), (19, 18, 201, 179), (80, 81, 192, 177), (22, 86, 195, 203), (20, 19, 179, 181), (82, 83, 178, 193), (89, 25, 204, 196), (21, 20, 181, 202), (83, 84, 180, 178), (26, 90, 197, 205)])
me_cylinder_011.polygons.foreach_set('use_smooth', [True] * 185)
_k = set([(0, 1), (0, 15), (1, 40), (1, 56), (2, 3), (2, 41), (2, 57), (3, 4), (4, 5), (5, 42), (5, 58), (6, 7), (6, 43), (6, 59), (7, 8), (8, 9), (9, 44), (9, 60), (10, 11), (10, 45), (10, 61), (11, 12), (12, 13), (13, 46), (13, 62), (14, 15), (14, 47), (14, 63), (16, 17), (16, 31), (17, 81), (17, 200), (18, 19), (18, 82), (18, 201), (19, 20), (20, 21), (21, 85), (21, 202), (22, 23), (22, 86), (22, 203), (23, 24), (24, 25), (25, 89), (25, 204), (26, 27), (26, 90), (26, 205), (27, 28), (28, 29), (29, 93), (29, 206), (30, 31), (30, 94), (30, 207), (32, 39), (32, 40), (33, 34), (33, 41), (34, 42), (35, 36), (35, 43), (36, 44), (37, 38), (37, 45), (38, 46), (39, 47), (40, 72), (41, 73), (42, 74), (43, 75), (44, 76), (45, 77), (46, 78), (47, 79), (80, 81), (80, 95), (81, 192), (82, 83), (82, 193), (83, 84), (84, 85), (85, 194), (86, 87), (86, 195), (87, 88), (88, 89), (89, 196), (90, 91), (90, 197), (91, 92), (92, 93), (93, 198), (94, 95), (94, 199), (96, 97), (96, 111), (97, 98), (98, 99), (99, 100), (100, 101), (101, 102), (102, 103), (103, 104), (104, 105), (105, 106), (106, 107), (107, 108), (108, 109), (109, 110), (110, 111), (112, 113), (112, 127), (113, 114), (114, 115), (115, 116), (116, 117), (117, 118), (118, 119), (119, 120), (120, 121), (121, 122), (122, 123), (123, 124), (124, 125), (125, 126), (126, 127), (128, 129), (128, 143), (129, 130), (130, 131), (131, 132), (132, 133), (133, 134), (134, 135), (135, 136), (136, 137), (137, 138), (138, 139), (139, 140), (140, 141), (141, 142), (142, 143), (144, 145), (144, 159), (145, 146), (146, 147), (147, 148), (148, 149), (149, 150), (150, 151), (151, 152), (152, 153), (153, 154), (154, 155), (155, 156), (156, 157), (157, 158), (158, 159), (160, 161), (160, 175), (161, 162), (162, 163), (163, 164), (164, 165), (165, 166), (166, 167), (167, 168), (168, 169), (169, 170), (170, 171), (171, 172), (172, 173), (173, 174), (174, 175), (176, 191), (176, 200), (177, 190), (177, 192), (178, 180), (178, 193), (179, 181), (179, 201), (180, 194), (181, 202), (182, 184), (182, 195), (183, 185), (183, 203), (184, 196), (185, 204), (186, 188), (186, 197), (187, 189), (187, 205), (188, 198), (189, 206), (190, 199), (191, 207), (192, 200), (193, 201), (194, 202), (195, 203), (196, 204), (197, 205), (198, 206), (199, 207)])
me_cylinder_011.attributes.new('sharp_edge', 'BOOLEAN', 'EDGE').data.foreach_set('value', [ (min(e.vertices), max(e.vertices)) in _k for e in me_cylinder_011.edges])
_uv = me_cylinder_011.uv_layers.new(name='UVMap')
_uv.uv.foreach_set('vector', [0.9775, 0.9505, 0.9775, 0.9505, 0.9775, 0.9505, 0.9775, 0.9505, 0.9775, 0.9505, 0.9775, 0.9505, 0.9775, 0.9505, 0.9775, 0.9505, 0.9775, 0.9505, 0.9775, 0.9505, 0.9775, 0.9505, 0.9775, 0.9505, 0.9775, 0.9505, 0.9775, 0.9505, 0.9775, 0.9505, 0.9775, 0.9505, 0.9775, 0.9505, 0.9775, 0.9505, 0.9775, 0.9505, 0.9775, 0.9505, 0.9775, 0.9505, 0.9775, 0.9505, 0.9775, 0.9505, 0.9775, 0.9505, 0.9434, 0.8079, 0.9434, 0.8079, 0.9434, 0.8079, 0.9434, 0.8079, 0.9775, 0.9505, 0.9775, 0.9505, 0.9775, 0.9505, 0.9775, 0.9505, 0.9775, 0.9505, 0.9775, 0.9505, 0.9775, 0.9505, 0.9775, 0.9505, 0.9775, 0.9505, 0.9775, 0.9505, 0.9775, 0.9505, 0.9775, 0.9505, 0.9775, 0.9505, 0.9775, 0.9505, 0.9775, 0.9505, 0.9775, 0.9505, 0.9775, 0.9505, 0.9775, 0.9505, 0.9775, 0.9505, 0.9775, 0.9505, 0.9775, 0.9505, 0.9775, 0.9505, 0.9775, 0.9505, 0.9775, 0.9505, 0.9775, 0.9505, 0.9775, 0.9505, 0.9775, 0.9505, 0.9775, 0.9505, 0.9775, 0.9505, 0.9775, 0.9505, 0.9775, 0.9505, 0.9775, 0.9505, 0.9775, 0.9505, 0.9775, 0.9505, 0.9775, 0.9505, 0.9775, 0.9505, 0.9775, 0.9505, 0.9775, 0.9505, 0.9775, 0.9505, 0.9775, 0.9505, 0.9775, 0.9505, 0.9775, 0.9505, 0.9775, 0.9505, 0.9775, 0.9505, 0.9775, 0.9505, 0.9775, 0.9505, 0.9775, 0.9505, 0.9775, 0.9505, 0.9775, 0.9505, 0.9775, 0.9505, 0.9775, 0.9505, 0.9775, 0.9505, 0.9775, 0.9505, 0.9775, 0.9505, 0.9775, 0.9505, 0.9775, 0.9505, 0.9775, 0.9505, 0.9775, 0.9505, 0.9775, 0.9505, 0.9775, 0.9505, 0.9775, 0.9505, 0.9775, 0.9505, 0.9775, 0.9505, 0.9775, 0.9505, 0.9775, 0.9505, 0.9775, 0.9505, 0.9775, 0.9505, 0.9775, 0.9505, 0.9775, 0.9505, 0.9775, 0.9505, 0.9775, 0.9505, 0.9775, 0.9505, 0.9775, 0.9505, 0.9775, 0.9505, 0.9775, 0.9505, 0.9775, 0.9505, 0.9775, 0.9505, 0.9775, 0.9505, 0.9775, 0.9505, 0.9775, 0.9505, 0.9775, 0.9505, 0.9775, 0.9505, 0.9775, 0.9505, 0.9775, 0.9505, 0.9775, 0.9505, 0.9775, 0.9505, 0.9775, 0.9505, 0.9775, 0.9505, 0.9775, 0.9505, 0.9775, 0.9505, 0.9775, 0.9505, 0.9775, 0.9505, 0.9775, 0.9505, 0.9775, 0.9505, 0.9775, 0.9505, 0.9775, 0.9505, 0.9775, 0.9505, 0.9775, 0.9505, 0.9775, 0.9505, 0.9775, 0.9505, 0.9775, 0.9505, 0.9775, 0.9505, 0.9775, 0.9505, 0.9775, 0.9505, 0.8085, 0.9427, 0.8085, 0.9427, 0.8085, 0.9427, 0.8085, 0.9427, 0.7682, 0.9458, 0.7682, 0.9458, 0.7682, 0.9458, 0.7682, 0.9458, 0.7682, 0.9458, 0.7682, 0.9458, 0.7682, 0.9458, 0.7682, 0.9458, 0.7682, 0.9458, 0.7682, 0.9458, 0.7682, 0.9458, 0.7682, 0.9458, 0.8085, 0.9427, 0.8085, 0.9427, 0.8085, 0.9427, 0.8085, 0.9427, 0.8085, 0.9427, 0.8085, 0.9427, 0.8085, 0.9427, 0.8085, 0.9427, 0.8085, 0.9427, 0.8085, 0.9427, 0.8085, 0.9427, 0.8085, 0.9427, 0.8085, 0.9427, 0.8085, 0.9427, 0.8085, 0.9427, 0.8085, 0.9427, 0.8085, 0.9427, 0.8085, 0.9427, 0.8085, 0.9427, 0.8085, 0.9427, 0.8085, 0.9427, 0.8085, 0.9427, 0.8085, 0.9427, 0.8085, 0.9427, 0.8085, 0.9427, 0.8085, 0.9427, 0.8085, 0.9427, 0.8085, 0.9427, 0.8085, 0.9427, 0.8085, 0.9427, 0.8085, 0.9427, 0.8085, 0.9427, 0.9775, 0.9505, 0.9775, 0.9505, 0.9775, 0.9505, 0.9775, 0.9505, 0.9775, 0.9505, 0.9775, 0.9505, 0.9775, 0.9505, 0.9775, 0.9505, 0.9775, 0.9505, 0.9775, 0.9505, 0.9775, 0.9505, 0.9775, 0.9505, 0.9775, 0.9505, 0.9775, 0.9505, 0.9775, 0.9505, 0.9775, 0.9505, 0.9775, 0.9505, 0.9775, 0.9505, 0.9775, 0.9505, 0.9775, 0.9505, 0.9775, 0.9505, 0.9775, 0.9505, 0.9775, 0.9505, 0.9775, 0.9505, 0.9775, 0.9505, 0.9775, 0.9505, 0.9775, 0.9505, 0.9775, 0.9505, 0.9775, 0.9505, 0.9775, 0.9505, 0.9775, 0.9505, 0.9775, 0.9505, 0.9775, 0.9505, 0.9775, 0.9505, 0.9775, 0.9505, 0.9775, 0.9505, 0.9775, 0.9505, 0.9775, 0.9505, 0.9775, 0.9505, 0.9775, 0.9505, 0.9775, 0.9505, 0.9775, 0.9505, 0.9775, 0.9505, 0.9775, 0.9505, 0.9775, 0.9505, 0.9775, 0.9505, 0.9775, 0.9505, 0.9775, 0.9505, 0.9372, 0.7986, 0.9372, 0.7986, 0.9372, 0.7986, 0.9372, 0.7986, 0.9775, 0.9505, 0.9775, 0.9505, 0.9775, 0.9505, 0.9775, 0.9505, 0.9372, 0.7986, 0.9372, 0.7986, 0.9372, 0.7986, 0.9372, 0.7986, 0.9372, 0.7986, 0.9372, 0.7986, 0.9372, 0.7986, 0.9372, 0.7986, 0.9372, 0.7986, 0.9372, 0.7986, 0.9372, 0.7986, 0.9372, 0.7986, 0.9775, 0.9505, 0.9775, 0.9505, 0.9775, 0.9505, 0.9775, 0.9505, 0.9372, 0.7986, 0.9372, 0.7986, 0.9372, 0.7986, 0.9372, 0.7986, 0.9372, 0.7986, 0.9372, 0.7986, 0.9372, 0.7986, 0.9372, 0.7986, 0.9372, 0.7986, 0.9372, 0.7986, 0.9372, 0.7986, 0.9372, 0.7986, 0.9775, 0.9505, 0.9775, 0.9505, 0.9775, 0.9505, 0.9775, 0.9505, 0.9372, 0.7986, 0.9372, 0.7986, 0.9372, 0.7986, 0.9372, 0.7986, 0.9372, 0.7986, 0.9372, 0.7986, 0.9372, 0.7986, 0.9372, 0.7986, 0.9775, 0.9505, 0.9775, 0.9505, 0.9775, 0.9505, 0.9775, 0.9505, 0.9775, 0.9505, 0.9775, 0.9505, 0.9775, 0.9505, 0.9775, 0.9505, 0.9372, 0.7986, 0.9372, 0.7986, 0.9372, 0.7986, 0.9372, 0.7986, 0.9372, 0.7986, 0.9372, 0.7986, 0.9372, 0.7986, 0.9372, 0.7986, 0.8054, 0.9412, 0.8054, 0.9412, 0.8054, 0.9412, 0.8054, 0.9412, 0.9434, 0.8079, 0.9434, 0.8079, 0.9434, 0.8079, 0.9434, 0.8079, 0.9434, 0.8079, 0.9434, 0.8079, 0.9434, 0.8079, 0.9434, 0.8079, 0.9434, 0.8079, 0.9434, 0.8079, 0.9434, 0.8079, 0.9434, 0.8079, 0.9434, 0.8079, 0.9434, 0.8079, 0.9434, 0.8079, 0.9434, 0.8079, 0.9434, 0.8079, 0.9434, 0.8079, 0.9434, 0.8079, 0.9434, 0.8079, 0.9434, 0.8079, 0.9434, 0.8079, 0.9434, 0.8079, 0.9434, 0.8079, 0.9434, 0.8079, 0.9434, 0.8079, 0.9434, 0.8079, 0.9434, 0.8079, 0.9434, 0.8079, 0.9434, 0.8079, 0.9434, 0.8079, 0.9434, 0.8079, 0.9434, 0.8079, 0.9434, 0.8079, 0.9434, 0.8079, 0.9434, 0.8079, 0.9434, 0.8079, 0.9434, 0.8079, 0.9434, 0.8079, 0.9434, 0.8079, 0.9434, 0.8079, 0.9434, 0.8079, 0.9434, 0.8079, 0.9434, 0.8079, 0.9434, 0.8079, 0.9434, 0.8079, 0.9434, 0.8079, 0.9434, 0.8079, 0.9434, 0.8079, 0.9434, 0.8079, 0.9434, 0.8079, 0.9434, 0.8079, 0.9434, 0.8079, 0.9434, 0.8079, 0.9434, 0.8079, 0.9434, 0.8079, 0.9434, 0.8079, 0.9434, 0.8079, 0.9434, 0.8079, 0.9434, 0.8079, 0.9434, 0.8079, 0.9434, 0.8079, 0.9434, 0.8079, 0.9434, 0.8079, 0.9434, 0.8079, 0.9434, 0.8079, 0.9434, 0.8079, 0.9434, 0.8079, 0.9434, 0.8079, 0.9434, 0.8079, 0.9434, 0.8079, 0.9434, 0.8079, 0.9434, 0.8079, 0.9434, 0.8079, 0.9434, 0.8079, 0.9434, 0.8079, 0.9434, 0.8079, 0.9434, 0.8079, 0.9434, 0.8079, 0.9434, 0.8079, 0.9434, 0.8079, 0.9434, 0.8079, 0.9434, 0.8079, 0.9434, 0.8079, 0.9434, 0.8079, 0.9434, 0.8079, 0.9434, 0.8079, 0.9434, 0.8079, 0.9434, 0.8079, 0.9434, 0.8079, 0.9434, 0.8079, 0.9434, 0.8079, 0.9434, 0.8079, 0.9434, 0.8079, 0.9434, 0.8079, 0.9434, 0.8079, 0.9434, 0.8079, 0.9434, 0.8079, 0.9434, 0.8079, 0.9434, 0.8079, 0.9434, 0.8079, 0.9434, 0.8079, 0.9434, 0.8079, 0.9434, 0.8079, 0.9434, 0.8079, 0.9434, 0.8079, 0.9434, 0.8079, 0.9434, 0.8079, 0.9434, 0.8079, 0.9434, 0.8079, 0.9434, 0.8079, 0.9434, 0.8079, 0.9434, 0.8079, 0.9434, 0.8079, 0.9434, 0.8079, 0.9434, 0.8079, 0.9434, 0.8079, 0.9434, 0.8079, 0.9434, 0.8079, 0.9434, 0.8079, 0.9434, 0.8079, 0.9434, 0.8079, 0.9434, 0.8079, 0.9434, 0.8079, 0.8054, 0.9412, 0.8054, 0.9412, 0.8054, 0.9412, 0.8054, 0.9412, 0.8054, 0.9412, 0.8054, 0.9412, 0.8054, 0.9412, 0.8054, 0.9412, 0.8054, 0.9412, 0.8054, 0.9412, 0.8054, 0.9412, 0.8054, 0.9412, 0.8054, 0.9412, 0.8054, 0.9412, 0.8054, 0.9412, 0.8054, 0.9412, 0.8054, 0.9412, 0.8054, 0.9412, 0.8054, 0.9412, 0.8054, 0.9412, 0.8054, 0.9412, 0.8054, 0.9412, 0.8054, 0.9412, 0.8054, 0.9412, 0.8054, 0.9412, 0.8054, 0.9412, 0.8054, 0.9412, 0.8054, 0.9412, 0.8054, 0.9412, 0.8054, 0.9412, 0.8054, 0.9412, 0.8054, 0.9412, 0.8054, 0.9412, 0.8054, 0.9412, 0.8054, 0.9412, 0.8054, 0.9412, 0.8054, 0.9412, 0.8054, 0.9412, 0.8054, 0.9412, 0.8054, 0.9412, 0.8054, 0.9412, 0.8054, 0.9412, 0.8054, 0.9412, 0.8054, 0.9412, 0.8054, 0.9412, 0.8054, 0.9412, 0.8054, 0.9412, 0.8054, 0.9412, 0.8054, 0.9412, 0.8054, 0.9412, 0.8054, 0.9412, 0.8054, 0.9412, 0.8054, 0.9412, 0.8054, 0.9412, 0.8054, 0.9412, 0.8054, 0.9412, 0.8054, 0.9412, 0.8054, 0.9412, 0.8054, 0.9412, 0.8054, 0.9412, 0.8054, 0.9412, 0.8054, 0.9412, 0.8054, 0.9412, 0.8054, 0.9412, 0.8054, 0.9412, 0.8054, 0.9412, 0.8054, 0.9412, 0.8054, 0.9412, 0.8054, 0.9412, 0.8054, 0.9412, 0.8054, 0.9412, 0.8054, 0.9412, 0.8054, 0.9412, 0.8054, 0.9412, 0.8054, 0.9412, 0.8054, 0.9412, 0.9775, 0.9505, 0.9775, 0.9505, 0.9775, 0.9505, 0.9775, 0.9505, 0.9775, 0.9505, 0.9775, 0.9505, 0.9775, 0.9505, 0.9775, 0.9505, 0.9775, 0.9505, 0.9775, 0.9505, 0.9775, 0.9505, 0.9775, 0.9505, 0.9775, 0.9505, 0.9775, 0.9505, 0.9775, 0.9505, 0.9775, 0.9505, 0.9775, 0.9505, 0.9775, 0.9505, 0.9775, 0.9505, 0.9775, 0.9505, 0.9775, 0.9505, 0.9775, 0.9505, 0.9775, 0.9505, 0.9775, 0.9505, 0.9775, 0.9505, 0.9775, 0.9505, 0.9775, 0.9505, 0.9775, 0.9505, 0.9775, 0.9505, 0.9775, 0.9505, 0.9775, 0.9505, 0.9775, 0.9505, 0.9775, 0.9505, 0.9775, 0.9505, 0.9775, 0.9505, 0.9775, 0.9505, 0.9775, 0.9505, 0.9775, 0.9505, 0.9775, 0.9505, 0.9775, 0.9505, 0.9775, 0.9505, 0.9775, 0.9505, 0.9775, 0.9505, 0.9775, 0.9505, 0.9775, 0.9505, 0.9775, 0.9505, 0.9775, 0.9505, 0.9775, 0.9505, 0.9775, 0.9505, 0.9775, 0.9505, 0.9775, 0.9505, 0.9775, 0.9505, 0.9775, 0.9505, 0.9775, 0.9505, 0.9775, 0.9505, 0.9775, 0.9505, 0.9775, 0.9505, 0.9775, 0.9505, 0.9775, 0.9505, 0.9775, 0.9505, 0.9775, 0.9505, 0.9775, 0.9505, 0.9775, 0.9505, 0.9775, 0.9505, 0.9775, 0.9505, 0.9775, 0.9505, 0.9775, 0.9505, 0.9775, 0.9505, 0.9775, 0.9505, 0.9775, 0.9505, 0.9775, 0.9505, 0.9775, 0.9505, 0.9775, 0.9505, 0.9775, 0.9505, 0.9775, 0.9505, 0.9775, 0.9505, 0.9775, 0.9505, 0.9775, 0.9505, 0.9775, 0.9505, 0.9775, 0.9505, 0.9775, 0.9505, 0.9775, 0.9505, 0.9775, 0.9505, 0.9775, 0.9505, 0.9775, 0.9505, 0.9775, 0.9505, 0.9775, 0.9505, 0.9775, 0.9505, 0.9775, 0.9505, 0.9775, 0.9505, 0.9775, 0.9505, 0.9775, 0.9505, 0.9775, 0.9505, 0.9775, 0.9505, 0.9775, 0.9505, 0.9775, 0.9505, 0.9775, 0.9505, 0.9775, 0.9505, 0.9775, 0.9505, 0.9775, 0.9505, 0.9775, 0.9505, 0.9775, 0.9505, 0.9775, 0.9505, 0.9775, 0.9505, 0.9775, 0.9505, 0.9775, 0.9505, 0.9775, 0.9505, 0.9775, 0.9505, 0.9775, 0.9505, 0.9775, 0.9505, 0.9775, 0.9505, 0.9775, 0.9505, 0.9775, 0.9505, 0.9775, 0.9505, 0.9775, 0.9505, 0.9775, 0.9505, 0.9775, 0.9505, 0.9775, 0.9505, 0.9775, 0.9505, 0.9775, 0.9505, 0.9775, 0.9505, 0.9775, 0.9505, 0.9775, 0.9505, 0.9775, 0.9505, 0.9775, 0.9505, 0.9775, 0.9505, 0.9775, 0.9505, 0.9775, 0.9505, 0.9372, 0.7986, 0.9372, 0.7986, 0.9372, 0.7986, 0.9372, 0.7986, 0.9372, 0.7986, 0.9372, 0.7986, 0.9372, 0.7986, 0.9372, 0.7986, 0.9372, 0.7986, 0.9372, 0.7986, 0.9372, 0.7986, 0.9372, 0.7986, 0.9372, 0.7986, 0.9372, 0.7986, 0.9372, 0.7986, 0.9372, 0.7986, 0.9372, 0.7986, 0.9372, 0.7986, 0.9372, 0.7986, 0.9372, 0.7986, 0.9372, 0.7986, 0.9372, 0.7986, 0.9372, 0.7986, 0.9372, 0.7986, 0.9372, 0.7986, 0.9372, 0.7986, 0.9372, 0.7986, 0.9372, 0.7986, 0.9372, 0.7986, 0.9372, 0.7986, 0.9372, 0.7986, 0.9372, 0.7986, 0.9372, 0.7986, 0.9372, 0.7986, 0.9372, 0.7986, 0.9372, 0.7986, 0.9372, 0.7986, 0.9372, 0.7986, 0.9372, 0.7986, 0.9372, 0.7986, 0.9372, 0.7986, 0.9372, 0.7986, 0.9372, 0.7986, 0.9372, 0.7986, 0.9372, 0.7986, 0.9372, 0.7986, 0.9372, 0.7986, 0.9372, 0.7986, 0.9372, 0.7986, 0.9372, 0.7986, 0.9372, 0.7986, 0.9372, 0.7986, 0.9372, 0.7986, 0.9372, 0.7986, 0.9372, 0.7986, 0.9372, 0.7986, 0.9372, 0.7986, 0.9372, 0.7986, 0.9372, 0.7986, 0.9372, 0.7986, 0.9372, 0.7986, 0.9372, 0.7986, 0.9372, 0.7986, 0.9372, 0.7986, 0.9372, 0.7986, 0.9372, 0.7986, 0.9372, 0.7986, 0.9372, 0.7986, 0.9372, 0.7986, 0.9372, 0.7986, 0.9372, 0.7986, 0.9372, 0.7986, 0.9372, 0.7986, 0.9372, 0.7986, 0.9372, 0.7986, 0.9372, 0.7986, 0.9372, 0.7986, 0.9372, 0.7986, 0.9372, 0.7986, 0.9372, 0.7986, 0.9372, 0.7986, 0.9372, 0.7986, 0.9372, 0.7986, 0.9372, 0.7986, 0.9372, 0.7986, 0.9372, 0.7986, 0.9372, 0.7986, 0.9372, 0.7986, 0.9372, 0.7986, 0.9372, 0.7986, 0.9372, 0.7986, 0.9372, 0.7986, 0.9372, 0.7986, 0.9372, 0.7986, 0.9372, 0.7986, 0.9372, 0.7986, 0.9372, 0.7986, 0.9372, 0.7986, 0.9372, 0.7986, 0.9372, 0.7986, 0.9372, 0.7986, 0.9372, 0.7986, 0.9372, 0.7986, 0.9372, 0.7986, 0.9372, 0.7986, 0.9372, 0.7986, 0.9372, 0.7986, 0.9372, 0.7986, 0.9372, 0.7986, 0.9372, 0.7986, 0.9372, 0.7986, 0.9372, 0.7986, 0.9372, 0.7986, 0.9372, 0.7986, 0.9372, 0.7986, 0.9372, 0.7986, 0.9372, 0.7986, 0.9372, 0.7986, 0.9372, 0.7986, 0.9372, 0.7986, 0.9372, 0.7986, 0.9372, 0.7986, 0.9372, 0.7986, 0.9372, 0.7986, 0.9372, 0.7986, 0.9372, 0.7986, 0.9372, 0.7986, 0.9372, 0.7986])
me_cylinder_011.materials.append(mat_matcleaner)
me_cylinder_011.update()

# ---- objects
ob_cylinder_004 = bpy.data.objects.new('Cylinder.004', me_cylinder_002)
ob_cylinder_006 = bpy.data.objects.new('Cylinder.006', me_cylinder_005)
ob_cylinder_007 = bpy.data.objects.new('Cylinder.007', me_cylinder_005)
ob_cylinder_009 = bpy.data.objects.new('Cylinder.009', me_cylinder_005)
ob_cylinder_010 = bpy.data.objects.new('Cylinder.010', me_cylinder_005)
ob_drone1mesh_002 = bpy.data.objects.new('Drone1Mesh.002', me_drone1mesh_009)
ob_cylinder = bpy.data.objects.new('Cylinder', me_cylinder_011)
ob_cylinder_001 = bpy.data.objects.new('Cylinder.001', me_cylinder_002)
ob_cylinder_002 = bpy.data.objects.new('Cylinder.002', me_cylinder_002)
ob_cylinder_003 = bpy.data.objects.new('Cylinder.003', me_cylinder_002)
ob_drone1mesh_005 = bpy.data.objects.new('Drone1Mesh.005', me_drone1mesh_009)
ob_drone1mesh_001 = bpy.data.objects.new('Drone1Mesh.001', me_drone1mesh_009)
ob_drone1mesh_003 = bpy.data.objects.new('Drone1Mesh.003', me_drone1mesh_009)

# ---- transforms, parenting, visibility, modifiers, constraints
ob_cylinder_004.location = (1.757, -1.757, -0.494)
ob_cylinder_004.rotation_euler = (0.7854, -2.22e-16, -2.356)
ob_cylinder_004.scale = (0.1554, 0.1554, 0.1554)
_m = ob_cylinder_004.modifiers.new('Solidify', 'SOLIDIFY')
_m.thickness = 0.3
_m = ob_cylinder_004.modifiers.new('Auto Smooth', 'NODES')
_m.node_group = ng_auto_smooth
_gi = [s.identifier for s in ng_auto_smooth.interface.items_tree if s.item_type == 'SOCKET' and s.in_out == 'INPUT']
_m[_gi[1]] = 0.8727  # Angle
ob_cylinder_006.location = (0.7072, -0.7069, 0.6587)
ob_cylinder_006.rotation_euler = (0.2618, 0.2618, 3.6e-08)
ob_cylinder_006.scale = (0.2093, 0.2093, 0.2093)
ob_cylinder_007.location = (0.7072, 0.707, 0.6587)
ob_cylinder_007.rotation_euler = (-0.2618, 0.2618, 3.6e-08)
ob_cylinder_007.scale = (0.2093, 0.2093, 0.2093)
ob_cylinder_009.location = (-0.7072, 0.707, 0.6587)
ob_cylinder_009.rotation_euler = (-0.2618, 0.2618, 1.571)
ob_cylinder_009.scale = (0.2093, 0.2093, 0.2093)
ob_cylinder_010.location = (-0.7072, -0.707, 0.6587)
ob_cylinder_010.rotation_euler = (-0.2618, -0.2618, 1.571)
ob_cylinder_010.scale = (0.2093, 0.2093, 0.2093)
ob_drone1mesh_002.location = (1.165, -1.164, 0.009354)
ob_drone1mesh_002.rotation_euler = (-1.571, 3.142, -2.356)
ob_drone1mesh_002.scale = (0.4314, 0.4314, 0.4314)
ob_drone1mesh_002.color = (0.8, 0.8, 0.8, 1.0)
_m = ob_drone1mesh_002.modifiers.new('mdlDrone1', 'ARMATURE')
ob_cylinder.location = (0.0, 0.0, 0.0)
ob_cylinder.scale = (1.398, 1.398, 0.4251)
_m = ob_cylinder.modifiers.new('Mirror', 'MIRROR')
_m.use_axis = (False, False, True)
_m.use_clip = True
_m = ob_cylinder.modifiers.new('Bevel', 'BEVEL')
_m.show_render = False
_m.segments = 2
ob_cylinder_001.location = (1.757, 1.757, -0.494)
ob_cylinder_001.rotation_euler = (0.7854, -2.22e-16, -0.7854)
ob_cylinder_001.scale = (0.1554, 0.1554, 0.1554)
_m = ob_cylinder_001.modifiers.new('Solidify', 'SOLIDIFY')
_m.thickness = 0.3
_m = ob_cylinder_001.modifiers.new('Auto Smooth', 'NODES')
_m.node_group = ng_auto_smooth
_gi = [s.identifier for s in ng_auto_smooth.interface.items_tree if s.item_type == 'SOCKET' and s.in_out == 'INPUT']
_m[_gi[1]] = 0.8727  # Angle
ob_cylinder_002.location = (-1.757, -1.757, -0.494)
ob_cylinder_002.rotation_euler = (0.7854, -2.22e-16, -3.927)
ob_cylinder_002.scale = (0.1554, 0.1554, 0.1554)
_m = ob_cylinder_002.modifiers.new('Solidify', 'SOLIDIFY')
_m.thickness = 0.3
_m = ob_cylinder_002.modifiers.new('Auto Smooth', 'NODES')
_m.node_group = ng_auto_smooth
_gi = [s.identifier for s in ng_auto_smooth.interface.items_tree if s.item_type == 'SOCKET' and s.in_out == 'INPUT']
_m[_gi[1]] = 0.8727  # Angle
ob_cylinder_003.location = (-1.757, 1.757, -0.494)
ob_cylinder_003.rotation_euler = (0.7854, -2.22e-16, -5.498)
ob_cylinder_003.scale = (0.1554, 0.1554, 0.1554)
_m = ob_cylinder_003.modifiers.new('Solidify', 'SOLIDIFY')
_m.thickness = 0.3
_m = ob_cylinder_003.modifiers.new('Auto Smooth', 'NODES')
_m.node_group = ng_auto_smooth
_gi = [s.identifier for s in ng_auto_smooth.interface.items_tree if s.item_type == 'SOCKET' and s.in_out == 'INPUT']
_m[_gi[1]] = 0.8727  # Angle
ob_drone1mesh_005.location = (-1.165, -1.164, 0.009354)
ob_drone1mesh_005.rotation_euler = (-1.571, 3.142, -3.927)
ob_drone1mesh_005.scale = (0.4314, 0.4314, 0.4314)
ob_drone1mesh_005.color = (0.8, 0.8, 0.8, 1.0)
_m = ob_drone1mesh_005.modifiers.new('mdlDrone1', 'ARMATURE')
ob_drone1mesh_001.location = (-1.165, 1.164, 0.009354)
ob_drone1mesh_001.rotation_euler = (-1.571, 3.142, -5.498)
ob_drone1mesh_001.scale = (0.4314, 0.4314, 0.4314)
ob_drone1mesh_001.color = (0.8, 0.8, 0.8, 1.0)
_m = ob_drone1mesh_001.modifiers.new('mdlDrone1', 'ARMATURE')
ob_drone1mesh_003.location = (1.165, 1.164, 0.009354)
ob_drone1mesh_003.rotation_euler = (-1.571, 3.142, -7.069)
ob_drone1mesh_003.scale = (0.4314, 0.4314, 0.4314)
ob_drone1mesh_003.color = (0.8, 0.8, 0.8, 1.0)
_m = ob_drone1mesh_003.modifiers.new('mdlDrone1', 'ARMATURE')

# ---- collection membership
col_collection.objects.link(ob_cylinder_004)
col_collection.objects.link(ob_cylinder_006)
col_collection.objects.link(ob_cylinder_007)
col_collection.objects.link(ob_cylinder_009)
col_collection.objects.link(ob_cylinder_010)
col_collection.objects.link(ob_drone1mesh_002)
col_collection.objects.link(ob_cylinder)
col_collection.objects.link(ob_cylinder_001)
col_collection.objects.link(ob_cylinder_002)
col_collection.objects.link(ob_cylinder_003)
col_collection.objects.link(ob_drone1mesh_005)
col_collection.objects.link(ob_drone1mesh_001)
col_collection.objects.link(ob_drone1mesh_003)

# ---- scene / render settings (as saved in the file)
scene.frame_start = 1; scene.frame_end = 250; scene.frame_set(1)
scene.render.engine = 'BLENDER_EEVEE_NEXT'
scene.cycles.sampling_pattern = 'TABULATED_SOBOL'
scene.eevee.ray_tracing_options.trace_max_roughness = 0.0
bpy.context.view_layer.update()

# ---- added for rendering (the .blend has no active camera and no usable light): camera, sun
cam_auto = bpy.data.cameras.new('AutoCamera')
cam_auto.lens = 50.0
cam_auto.sensor_width = 36.0
cam_auto.clip_end = 1000.0
ob_auto_camera = bpy.data.objects.new('AutoCamera', cam_auto)
scene.collection.objects.link(ob_auto_camera)
ob_auto_camera.location = (6.41672, -7.70006, 5.28694)
ob_auto_camera.rotation_euler = (1.09748, -7.21219e-08, 0.694738)
scene.camera = ob_auto_camera
light_auto_sun = bpy.data.lights.new('AutoSun', 'SUN')
light_auto_sun.energy = 3.0
light_auto_sun.angle = 0.0523599
ob_auto_sun = bpy.data.objects.new('AutoSun', light_auto_sun)
scene.collection.objects.link(ob_auto_sun)
ob_auto_sun.rotation_euler = (0.872665, 0.174533, 0.523599)
bpy.context.view_layer.update()
